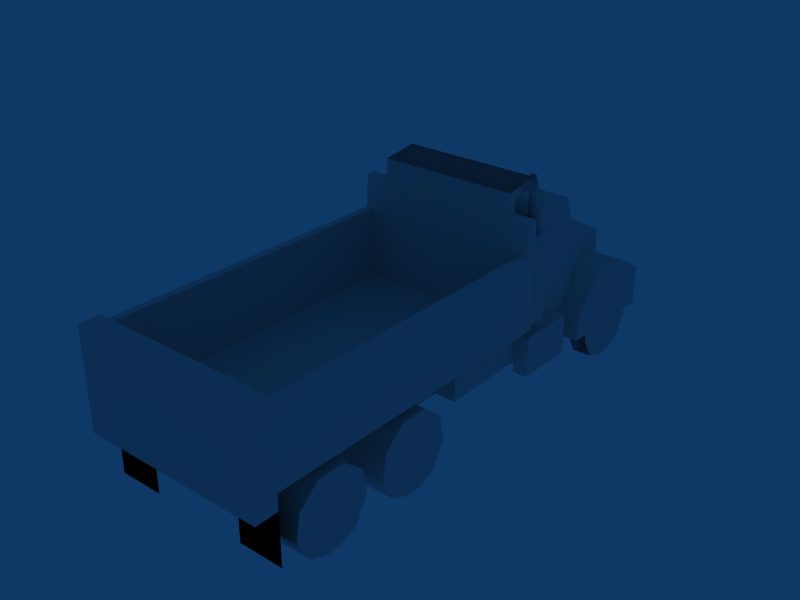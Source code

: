 # Source: object.blend  (saved by Blender 2.49.2; exported with 4.5.12 LTS)
import bpy
from mathutils import Matrix  # noqa: F401  (used for matrix-valued properties, if any)

bpy.ops.wm.read_factory_settings(use_empty=True)
scene = bpy.context.scene
scene.name = 'Scene'

# ---- collections
col_collection_1 = bpy.data.collections.new('Collection 1'); scene.collection.children.link(col_collection_1)

# ---- world
world_world = bpy.data.worlds.new('World'); scene.world = world_world
world_world.color = (0.05656, 0.2208, 0.4)
world_world.use_sun_shadow = False
world_world.sun_shadow_jitter_overblur = 0.0
world_world.cycles.sampling_method = 'MANUAL'
world_world.cycles.sample_map_resolution = 256

# ---- meshes
me_mesh_025 = bpy.data.meshes.new('Mesh.025')
me_mesh_025.from_pydata([(-1.2, -1.039, 0.464), (-1.2, -1.253, 0.4792), (-0.95, -1.039, 0.464), (0.95, -1.016, 0.4624), (-0.9, -1.253, 0.4792), (0.9, -1.253, 0.4792), (1.2, -1.253, 0.4792), (1.2, -1.016, 0.4624), (-1.2, -6.5, 0.9161), (-0.62, -6.5, 0.9161), (-1.2, -6.5, 1.124), (-0.62, -6.5, 1.124), (-1.1, -2.217, 0.3488), (-0.62, -2.217, 0.49), (-1.1, -2.217, 0.8888), (-0.9, -2.217, 0.8888), (-1.2, -4.01, 0.49), (-1.2, -4.329, 0.9786), (-1.2, -4.056, 0.75), (-1.2, -4.684, 0.9786), (-0.62, -5.003, 0.49), (-1.2, -5.003, 0.49), (-1.2, -4.957, 0.75), (-1.2, -5.331, 0.75), (-1.2, -5.285, 0.49), (-1.2, -5.959, 0.9786), (-1.2, -5.603, 0.9786), (-1.2, -6.232, 0.75), (-0.62, -6.232, 0.75), (-1.2, -6.293, 0.3997), (1.2, -6.293, 0.3997), (1.2, -6.232, 0.75), (0.62, -6.277, 0.49), (1.2, -6.277, 0.49), (0.62, -5.959, 0.9786), (1.2, -5.959, 0.9786), (1.2, -5.603, 0.9786), (1.2, -5.331, 0.75), (0.62, -5.285, 0.49), (1.2, -5.285, 0.49), (1.2, -5.003, 0.49), (1.2, -4.957, 0.75), (1.2, -4.684, 0.9786), (1.2, -4.329, 0.9786), (1.2, -4.056, 0.75), (0.62, -4.056, 0.75), (0.62, -4.01, 0.49), (1.2, -4.01, 0.49), (1.2, -2.348, 1.093), (0.9, -2.348, 1.093), (0.62, -6.5, 1.124), (0.9, -3.4, 1.101), (1.2, -6.5, 1.124), (0.62, -6.5, 0.9161), (0.62, -6.232, 0.75), (0.62, -6.293, 0.9161), (0.62, -3.4, 1.101), (0.62, -5.603, 0.9786), (0.62, -4.684, 0.9786), (0.62, -5.331, 0.75), (0.62, -4.957, 0.75), (0.62, -5.003, 0.49), (0.62, -4.329, 0.9786), (0.9, -2.348, 0.9833), (0.9, -2.219, 0.9833), (1.1, -2.51, 2.082), (-1.2, -2.479, 2.5), (-1.1, -2.51, 2.082), (0.9, -2.479, 2.5), (-0.9, -2.479, 2.5), (0.9, -2.459, 2.771), (-0.9, -2.459, 2.771), (1.2, -6.8, 0.9161), (1.2, -6.5, 0.9161), (1.2, -6.53, 2.112), (1.2, -2.51, 2.082), (1.2, -2.348, 2.5), (1.2, -6.53, 2.192), (1.2, -6.8, 2.192), (0.9, -2.348, 2.5), (0.9, -2.348, 2.663), (0.9, -1.986, 2.83), (0.9, -1.986, 2.74), (1.2, -2.479, 2.5), (-1.2, -2.348, 1.093), (-1.2, -6.8, 2.192), (-1.2, -6.8, 0.9161), (-1.2, -6.53, 2.192), (-0.9, -2.348, 2.663), (-0.9, -1.986, 2.83), (-0.9, -1.986, 2.74), (-0.9, -2.348, 2.5), (-1.2, -2.348, 2.5), (-0.62, -5.959, 0.9786), (-0.62, -6.293, 0.3997), (-0.62, -2.348, 1.093), (-0.62, -5.603, 0.9786), (-0.62, -5.331, 0.75), (-0.62, -4.957, 0.75), (-0.62, -5.285, 0.49), (-0.62, -4.684, 0.9786), (-0.62, -4.329, 0.9786), (-0.62, -4.056, 0.75), (-0.62, -4.01, 0.49), (-0.62, -2.348, 0.9833), (-0.62, -2.217, 0.8888), (0.62, -6.293, 0.3997), (-0.62, -6.293, 0.9161), (1.1, -1.939, 1.053), (1.1, -2.219, 1.053), (0.9, -1.939, 1.053), (1.1, -2.219, 2.203), (0.9589, -2.16, 2.203), (1.041, -2.16, 2.203), (1.1, -1.939, 2.203), (0.9334, -2.082, 2.203), (1.067, -2.082, 2.663), (1.067, -2.082, 2.203), (1.0, -2.033, 2.203), (0.9334, -2.082, 2.663), (1.041, -2.16, 2.663), (1.041, -2.16, 2.943), (0.9589, -2.16, 2.663), (0.9589, -2.16, 2.943), (1.0, -2.033, 2.663), (-0.9, -1.917, 2.417), (-0.9, -2.219, 0.9833), (-0.9, -1.939, 0.9833), (0.9, -1.407, 0.8888), (0.9, -2.219, 1.053), (0.9, -2.217, 0.8888), (0.9, -1.939, 2.416), (0.9, -1.709, 2.426), (0.9, -1.225, 0.74), (0.9, -1.206, 2.342), (0.9, -1.085, 0.9823), (0.9, -1.009, 1.776), (0.9, -1.009, 1.066), (0.9, -3.4, 0.49), (0.62, -3.4, 0.49), (-1.1, -1.407, 0.3488), (-0.62, -1.407, 0.3488), (-0.62, -2.217, 0.3488), (0.9, -2.217, 0.4792), (0.9, -2.217, 0.3488), (0.9, -1.407, 0.3488), (-0.62, -2.217, 0.4792), (-0.62, -1.407, 0.4792), (1.1, -1.407, 0.3488), (0.9, -1.407, 0.4792), (1.1, -1.407, 0.8888), (1.1, -2.217, 0.8888), (1.1, -2.217, 0.3488), (0.9, -2.217, 0.49), (-1.2, -6.53, 2.112), (-1.2, -2.51, 2.082), (-1.1, -6.53, 2.112), (-1.1, -6.536, 1.212), (1.1, -6.536, 1.212), (-1.1, -2.517, 1.182), (1.1, -6.53, 2.112), (1.1, -2.517, 1.182), (-0.62, -2.219, 0.9833), (-0.9, -2.219, 2.403), (0.9, -2.219, 2.203), (0.9, -2.219, 2.403), (0.9, -1.939, 2.203)], [], [(0, 1, 2), (4, 2, 1), (3, 2, 4), (5, 3, 4), (6, 3, 5), (7, 3, 6), (10, 9, 8), (9, 10, 11), (84, 11, 10), (11, 84, 95), (146, 12, 142), (12, 146, 14), (14, 146, 13), (14, 13, 105), (14, 105, 15), (18, 103, 16), (103, 18, 102), (101, 18, 17), (18, 101, 102), (100, 17, 19), (17, 100, 101), (98, 19, 22), (19, 98, 100), (20, 22, 21), (22, 20, 98), (23, 99, 24), (99, 23, 97), (96, 23, 26), (23, 96, 97), (93, 26, 25), (26, 93, 96), (28, 25, 27), (25, 28, 93), (94, 27, 29), (27, 94, 28), (33, 106, 30), (106, 33, 32), (31, 32, 33), (32, 31, 54), (31, 34, 54), (34, 31, 35), (35, 57, 34), (57, 35, 36), (36, 59, 57), (59, 36, 37), (59, 39, 38), (39, 59, 37), (41, 61, 40), (61, 41, 60), (41, 58, 60), (58, 41, 42), (42, 62, 58), (62, 42, 43), (43, 45, 62), (45, 43, 44), (45, 47, 46), (47, 45, 44), (48, 51, 49), (51, 50, 56), (50, 51, 52), (52, 51, 48), (50, 73, 53), (73, 50, 52), (55, 50, 53), (50, 55, 34), (50, 34, 56), (34, 55, 54), (54, 55, 32), (32, 55, 106), (56, 34, 57), (56, 57, 58), (58, 57, 59), (58, 59, 38), (58, 38, 60), (60, 38, 61), (56, 58, 62), (56, 62, 45), (56, 45, 46), (56, 46, 139), (153, 51, 138), (51, 153, 63), (63, 153, 64), (64, 153, 130), (49, 51, 63), (83, 65, 75), (65, 83, 67), (67, 66, 155), (66, 67, 83), (66, 83, 68), (66, 68, 69), (69, 68, 70), (69, 70, 71), (73, 78, 72), (78, 73, 74), (74, 73, 52), (74, 52, 75), (75, 52, 48), (75, 48, 83), (83, 48, 76), (77, 78, 74), (79, 70, 68), (70, 79, 80), (70, 80, 81), (81, 80, 82), (83, 79, 68), (79, 83, 76), (155, 10, 154), (10, 155, 84), (84, 155, 66), (84, 66, 92), (87, 86, 85), (86, 87, 154), (86, 154, 8), (8, 154, 10), (89, 88, 71), (88, 89, 90), (71, 91, 69), (91, 71, 88), (69, 92, 66), (92, 69, 91), (11, 93, 9), (93, 11, 95), (9, 93, 107), (107, 93, 28), (107, 28, 94), (93, 95, 96), (96, 95, 100), (96, 100, 97), (97, 100, 99), (99, 100, 98), (99, 98, 20), (100, 95, 101), (101, 95, 102), (102, 95, 103), (103, 95, 104), (103, 104, 13), (13, 104, 162), (13, 162, 105), (162, 15, 105), (15, 162, 126), (55, 94, 106), (94, 55, 107), (108, 111, 109), (111, 108, 114), (108, 129, 110), (129, 108, 109), (164, 115, 166), (115, 164, 112), (112, 164, 111), (112, 111, 113), (113, 111, 117), (115, 114, 166), (114, 115, 118), (114, 118, 117), (114, 117, 111), (122, 124, 119), (124, 122, 120), (124, 120, 116), (124, 117, 118), (117, 124, 116), (119, 118, 115), (118, 119, 124), (119, 112, 122), (112, 119, 115), (120, 112, 113), (112, 120, 122), (117, 120, 113), (120, 117, 116), (121, 122, 120), (122, 121, 123), (116, 121, 120), (121, 116, 124), (119, 122, 123), (123, 124, 119), (121, 124, 123), (125, 126, 163), (126, 125, 127), (5, 128, 149), (130, 129, 64), (129, 130, 110), (110, 130, 128), (110, 128, 166), (166, 128, 131), (131, 128, 132), (132, 128, 134), (134, 128, 5), (134, 5, 133), (134, 133, 135), (134, 135, 136), (136, 135, 137), (51, 139, 138), (139, 51, 56), (141, 12, 140), (12, 141, 142), (153, 146, 143), (146, 153, 13), (149, 146, 147), (146, 149, 143), (149, 144, 143), (144, 149, 145), (141, 146, 142), (146, 141, 147), (149, 148, 145), (148, 149, 150), (150, 149, 128), (151, 144, 152), (144, 151, 143), (143, 151, 153), (153, 151, 130), (156, 155, 154), (155, 156, 67), (157, 161, 159), (161, 157, 158), (65, 159, 161), (159, 65, 67), (159, 156, 157), (156, 159, 67), (160, 161, 158), (161, 160, 65), (157, 160, 158), (160, 157, 156), (166, 108, 110), (108, 166, 114), (129, 162, 64), (162, 129, 126), (126, 129, 163), (163, 129, 164), (163, 164, 165), (110, 164, 129), (164, 110, 166)])
me_mesh_025.polygons.foreach_set('use_smooth', [0, 0, 0, 0, 0, 0, 0, 0, 0, 0, 0, 0, 0, 0, 0, 1, 1, 1, 1, 1, 1, 1, 1, 1, 1, 1, 1, 1, 1, 1, 1, 1, 1, 1, 1, 0, 0, 1, 1, 1, 1, 1, 1, 1, 1, 1, 1, 1, 1, 1, 1, 1, 1, 1, 1, 1, 1, 0, 0, 0, 0, 0, 0, 0, 0, 0, 0, 0, 0, 0, 0, 0, 0, 0, 0, 0, 0, 0, 0, 0, 0, 0, 0, 0, 0, 0, 0, 0, 0, 0, 0, 0, 0, 0, 0, 0, 0, 0, 0, 0, 0, 0, 0, 0, 0, 0, 0, 0, 0, 0, 0, 0, 0, 0, 0, 0, 0, 0, 0, 0, 0, 0, 0, 0, 0, 0, 0, 0, 0, 0, 0, 0, 0, 0, 0, 0, 0, 0, 0, 0, 0, 0, 0, 0, 0, 0, 0, 0, 0, 0, 0, 0, 0, 0, 0, 0, 0, 0, 1, 1, 1, 1, 1, 1, 1, 1, 1, 1, 1, 1, 1, 0, 1, 0, 0, 0, 0, 0, 0, 0, 0, 0, 0, 0, 0, 0, 0, 0, 0, 0, 0, 0, 0, 0, 0, 0, 0, 0, 0, 0, 0, 0, 0, 0, 0, 0, 0, 0, 0, 0, 0, 0, 0, 0, 0, 0, 0, 0, 0, 0, 0, 0, 0, 0, 0, 0, 0, 0, 0, 0])
_uv = me_mesh_025.uv_layers.new(name='UVTex')
_uv.uv.foreach_set('vector', [0.1568, 0.3502, 0.1568, 0.3512, 0.1731, 0.3502, 0.1764, 0.3512, 0.1731, 0.3502, 0.1568, 0.3512, 0.2972, 0.3501, 0.1731, 0.3502, 0.1764, 0.3512, 0.2939, 0.3512, 0.2972, 0.3501, 0.1764, 0.3512, 0.3135, 0.3512, 0.2972, 0.3501, 0.2939, 0.3512, 0.3135, 0.3501, 0.2972, 0.3501, 0.3135, 0.3512, 0.4266, 0.6436, 0.5651, 0.5938, 0.4266, 0.5938, 0.5651, 0.5938, 0.4266, 0.6436, 0.5651, 0.6436, 0.1568, 0.3913, 0.1947, 0.3934, 0.1568, 0.3934, 0.1947, 0.3934, 0.1568, 0.3913, 0.1947, 0.3913, 0.6759, 0.0858, 0.6535, 0.0797, 0.6759, 0.0797, 0.6535, 0.0797, 0.6759, 0.0858, 0.6535, 0.1049, 0.6535, 0.1049, 0.6759, 0.0858, 0.6759, 0.0863, 0.6535, 0.1049, 0.6759, 0.0863, 0.6759, 0.1049, 0.6535, 0.1049, 0.6759, 0.1049, 0.6628, 0.1049, 0.6518, 0.4664, 0.6729, 0.457, 0.6518, 0.457, 0.6729, 0.457, 0.6518, 0.4664, 0.6729, 0.4664, 0.6729, 0.4747, 0.6518, 0.4664, 0.6518, 0.4747, 0.6518, 0.4664, 0.6729, 0.4747, 0.6729, 0.4664, 0.6729, 0.4747, 0.6518, 0.4747, 0.6518, 0.4747, 0.6518, 0.4747, 0.6729, 0.4747, 0.6729, 0.4747, 0.6729, 0.4664, 0.6518, 0.4747, 0.6518, 0.4664, 0.6518, 0.4747, 0.6729, 0.4664, 0.6729, 0.4747, 0.6729, 0.457, 0.6518, 0.4664, 0.6518, 0.457, 0.6518, 0.4664, 0.6729, 0.457, 0.6729, 0.4664, 0.6518, 0.4664, 0.6729, 0.457, 0.6518, 0.457, 0.6729, 0.457, 0.6518, 0.4664, 0.6729, 0.4664, 0.6729, 0.4747, 0.6518, 0.4664, 0.6518, 0.4747, 0.6518, 0.4664, 0.6729, 0.4747, 0.6729, 0.4664, 0.6729, 0.4747, 0.6518, 0.4747, 0.6518, 0.4747, 0.6518, 0.4747, 0.6729, 0.4747, 0.6729, 0.4747, 0.6729, 0.4664, 0.6518, 0.4747, 0.6518, 0.4664, 0.6518, 0.4747, 0.6729, 0.4664, 0.6729, 0.4747, 0.6729, 0.4537, 0.6518, 0.4664, 0.6518, 0.4537, 0.6518, 0.4664, 0.6729, 0.4537, 0.6729, 0.4664, 0.7054, 0.4514, 0.6843, 0.4481, 0.7054, 0.4481, 0.6843, 0.4481, 0.7054, 0.4514, 0.6843, 0.4514, 0.7054, 0.4609, 0.6843, 0.4514, 0.7054, 0.4514, 0.6843, 0.4514, 0.7054, 0.4609, 0.6843, 0.4609, 0.7054, 0.4609, 0.6843, 0.4692, 0.6843, 0.4609, 0.6843, 0.4692, 0.7054, 0.4609, 0.7054, 0.4692, 0.7054, 0.4692, 0.6843, 0.4692, 0.6843, 0.4692, 0.6843, 0.4692, 0.7054, 0.4692, 0.7054, 0.4692, 0.7054, 0.4692, 0.6843, 0.4609, 0.6843, 0.4692, 0.6843, 0.4609, 0.7054, 0.4692, 0.7054, 0.4609, 0.6843, 0.4609, 0.7054, 0.4514, 0.6843, 0.4514, 0.7054, 0.4514, 0.6843, 0.4609, 0.7054, 0.4609, 0.7054, 0.4609, 0.6843, 0.4514, 0.7054, 0.4514, 0.6843, 0.4514, 0.7054, 0.4609, 0.6843, 0.4609, 0.7054, 0.4609, 0.6843, 0.4692, 0.6843, 0.4609, 0.6843, 0.4692, 0.7054, 0.4609, 0.7054, 0.4692, 0.7054, 0.4692, 0.6843, 0.4692, 0.6843, 0.4692, 0.6843, 0.4692, 0.7054, 0.4692, 0.7054, 0.4692, 0.7054, 0.4692, 0.6843, 0.4609, 0.6843, 0.4692, 0.6843, 0.4609, 0.7054, 0.4692, 0.7054, 0.4609, 0.6843, 0.4609, 0.7054, 0.4514, 0.6843, 0.4514, 0.7054, 0.4514, 0.6843, 0.4609, 0.7054, 0.4609, 0.3135, 0.3913, 0.2939, 0.3919, 0.2939, 0.3913, 0.2939, 0.3919, 0.2757, 0.3934, 0.2757, 0.3919, 0.2757, 0.3934, 0.2939, 0.3919, 0.3135, 0.3934, 0.3135, 0.3934, 0.2939, 0.3919, 0.3135, 0.3913, 0.8614, 0.6436, 1.0, 0.5938, 0.8614, 0.5938, 1.0, 0.5938, 0.8614, 0.6436, 1.0, 0.6436, 0.0184, 0.3508, 0.0142, 0.355, 0.0142, 0.3508, 0.0142, 0.355, 0.0184, 0.3508, 0.0251, 0.3521, 0.0142, 0.355, 0.0251, 0.3521, 0.0764, 0.3549, 0.0251, 0.3521, 0.0184, 0.3508, 0.0196, 0.3475, 0.0196, 0.3475, 0.0184, 0.3508, 0.0187, 0.3423, 0.0187, 0.3423, 0.0184, 0.3508, 0.0184, 0.3405, 0.0764, 0.3549, 0.0251, 0.3521, 0.0322, 0.3522, 0.0764, 0.3549, 0.0322, 0.3522, 0.0506, 0.3523, 0.0506, 0.3523, 0.0322, 0.3522, 0.0377, 0.3476, 0.0506, 0.3523, 0.0377, 0.3476, 0.0386, 0.3424, 0.0506, 0.3523, 0.0386, 0.3424, 0.0452, 0.3476, 0.0452, 0.3476, 0.0386, 0.3424, 0.0443, 0.3424, 0.0764, 0.3549, 0.0506, 0.3523, 0.0578, 0.3523, 0.0764, 0.3549, 0.0578, 0.3523, 0.0632, 0.3477, 0.0764, 0.3549, 0.0632, 0.3477, 0.0641, 0.3425, 0.0764, 0.3549, 0.0641, 0.3425, 0.0764, 0.3426, 0.6541, 0.0755, 0.4853, 0.1618, 0.4853, 0.0745, 0.4853, 0.1618, 0.6541, 0.0755, 0.6353, 0.1458, 0.6353, 0.1458, 0.6541, 0.0755, 0.6538, 0.146, 0.6538, 0.146, 0.6541, 0.0755, 0.6541, 0.1325, 0.6353, 0.1615, 0.4853, 0.1618, 0.6353, 0.1458, 0.2461, 0.2397, 0.242, 0.2226, 0.2461, 0.2226, 0.242, 0.2226, 0.2461, 0.2397, 0.1522, 0.2226, 0.1522, 0.2226, 0.1482, 0.2397, 0.1482, 0.2226, 0.1482, 0.2397, 0.1522, 0.2226, 0.2461, 0.2397, 0.1482, 0.2397, 0.2461, 0.2397, 0.2339, 0.2397, 0.1482, 0.2397, 0.2339, 0.2397, 0.1604, 0.2397, 0.1604, 0.2397, 0.2339, 0.2397, 0.2339, 0.2508, 0.1604, 0.2397, 0.2339, 0.2508, 0.1604, 0.2508, 1.043, 0.1328, 1.0, 0.3148, 1.0, 0.1326, 1.0, 0.3148, 1.043, 0.1328, 1.039, 0.3036, 1.039, 0.3036, 1.043, 0.1328, 1.043, 0.1625, 1.039, 0.3036, 1.043, 0.1625, 1.612, 0.3027, 1.612, 0.3027, 1.043, 0.1625, 1.635, 0.1615, 1.612, 0.3027, 1.635, 0.1615, 1.617, 0.3624, 1.617, 0.3624, 1.635, 0.1615, 1.635, 0.3625, 1.039, 0.3151, 1.0, 0.3148, 1.039, 0.3036, 0.2339, 0.2401, 0.2339, 0.2508, 0.2339, 0.2397, 0.2339, 0.2508, 0.2339, 0.2401, 0.2339, 0.2467, 0.2339, 0.2508, 0.2339, 0.2467, 0.2339, 0.2546, 0.2339, 0.2546, 0.2339, 0.2467, 0.2339, 0.2509, 0.2461, 0.2397, 0.2339, 0.2401, 0.2339, 0.2397, 0.2339, 0.2401, 0.2461, 0.2397, 0.2461, 0.2401, 1.612, 0.3027, 1.043, 0.1625, 1.039, 0.3036, 1.043, 0.1625, 1.612, 0.3027, 1.635, 0.1615, 1.635, 0.1615, 1.612, 0.3027, 1.617, 0.3624, 1.635, 0.1615, 1.617, 0.3624, 1.635, 0.3625, 1.039, 0.3151, 1.0, 0.1326, 1.0, 0.3148, 1.0, 0.1326, 1.039, 0.3151, 1.039, 0.3036, 1.0, 0.1326, 1.039, 0.3036, 1.043, 0.1328, 1.043, 0.1328, 1.039, 0.3036, 1.043, 0.1625, 0.1604, 0.2546, 0.1604, 0.2467, 0.1604, 0.2508, 0.1604, 0.2467, 0.1604, 0.2546, 0.1604, 0.2509, 0.1604, 0.2508, 0.1604, 0.2401, 0.1604, 0.2397, 0.1604, 0.2401, 0.1604, 0.2508, 0.1604, 0.2467, 0.1604, 0.2397, 0.1482, 0.2401, 0.1482, 0.2397, 0.1482, 0.2401, 0.1604, 0.2397, 0.1604, 0.2401, 0.0142, 0.355, 0.0251, 0.3521, 0.0142, 0.3508, 0.0251, 0.3521, 0.0142, 0.355, 0.0975, 0.3548, 0.0142, 0.3508, 0.0251, 0.3521, 0.0184, 0.3508, 0.0184, 0.3508, 0.0251, 0.3521, 0.0196, 0.3475, 0.0184, 0.3508, 0.0196, 0.3475, 0.0184, 0.3405, 0.0251, 0.3521, 0.0975, 0.3548, 0.0322, 0.3522, 0.0322, 0.3522, 0.0975, 0.3548, 0.0506, 0.3523, 0.0322, 0.3522, 0.0506, 0.3523, 0.0377, 0.3476, 0.0377, 0.3476, 0.0506, 0.3523, 0.0386, 0.3424, 0.0386, 0.3424, 0.0506, 0.3523, 0.0452, 0.3476, 0.0386, 0.3424, 0.0452, 0.3476, 0.0443, 0.3424, 0.0506, 0.3523, 0.0975, 0.3548, 0.0578, 0.3523, 0.0578, 0.3523, 0.0975, 0.3548, 0.0632, 0.3477, 0.0632, 0.3477, 0.0975, 0.3548, 0.0641, 0.3425, 0.0641, 0.3425, 0.0975, 0.3548, 0.0975, 0.3526, 0.0641, 0.3425, 0.0975, 0.3526, 0.1001, 0.3427, 0.1001, 0.3427, 0.0975, 0.3526, 0.1001, 0.3526, 0.1001, 0.3427, 0.1001, 0.3526, 0.1001, 0.3507, 0.6538, 0.146, 0.6541, 0.1325, 0.6541, 0.1325, 0.6541, 0.1325, 0.6538, 0.146, 0.6538, 0.146, 0.8614, 0.5938, 0.5651, 0.4701, 0.8614, 0.4701, 0.5651, 0.4701, 0.8614, 0.5938, 0.5651, 0.5938, 0.6849, 0.1646, 0.6571, 0.3083, 0.6571, 0.1644, 0.6571, 0.3083, 0.6849, 0.1646, 0.6849, 0.3084, 0.307, 0.3887, 0.2939, 0.3887, 0.2939, 0.3887, 0.2939, 0.3887, 0.307, 0.3887, 0.307, 0.3887, 0.7249, 0.208, 0.729, 0.208, 0.7332, 0.208, 0.729, 0.208, 0.7249, 0.208, 0.7267, 0.208, 0.7267, 0.208, 0.7249, 0.208, 0.7249, 0.208, 0.7267, 0.208, 0.7249, 0.208, 0.7267, 0.208, 0.7267, 0.208, 0.7249, 0.208, 0.729, 0.208, 0.729, 0.208, 0.7332, 0.208, 0.7332, 0.208, 0.7332, 0.208, 0.729, 0.208, 0.7304, 0.208, 0.7332, 0.208, 0.7304, 0.208, 0.729, 0.208, 0.7332, 0.208, 0.729, 0.208, 0.7249, 0.208, 0.6622, 0.3203, 0.6803, 0.3204, 0.6734, 0.3203, 0.6803, 0.3204, 0.6622, 0.3203, 0.6622, 0.3203, 0.6803, 0.3204, 0.6622, 0.3203, 0.6734, 0.3203, 0.6722, 0.3597, 0.6673, 0.3256, 0.6722, 0.3256, 0.6673, 0.3256, 0.6722, 0.3597, 0.6673, 0.3597, 0.6771, 0.3597, 0.6722, 0.3256, 0.6771, 0.3256, 0.6722, 0.3256, 0.6771, 0.3597, 0.6722, 0.3597, 0.6771, 0.3597, 0.6752, 0.3256, 0.6752, 0.3597, 0.6752, 0.3256, 0.6771, 0.3597, 0.6771, 0.3256, 0.6691, 0.3597, 0.6752, 0.3256, 0.6691, 0.3256, 0.6752, 0.3256, 0.6691, 0.3597, 0.6752, 0.3597, 0.6673, 0.3256, 0.6691, 0.3597, 0.6691, 0.3256, 0.6691, 0.3597, 0.6673, 0.3256, 0.6673, 0.3597, 0.6691, 0.3804, 0.6752, 0.3597, 0.6691, 0.3597, 0.6752, 0.3597, 0.6691, 0.3804, 0.6752, 0.3804, 0.6673, 0.3597, 0.6691, 0.3804, 0.6691, 0.3597, 0.6691, 0.3804, 0.6673, 0.3597, 0.6722, 0.3597, 0.6771, 0.3597, 0.6752, 0.3597, 0.6752, 0.3804, 0.6752, 0.3804, 0.6722, 0.3597, 0.6771, 0.3597, 0.6691, 0.3804, 0.6722, 0.3597, 0.6752, 0.3804, 0.7338, 0.2143, 0.7249, 0.1721, 0.7249, 0.2139, 0.7249, 0.1721, 0.7338, 0.2143, 0.7332, 0.1722, 0.7916, 0.0747, 0.7696, 0.1331, 0.7696, 0.0746, 0.6541, 0.1325, 0.6538, 0.1559, 0.6538, 0.146, 0.6538, 0.1559, 0.6541, 0.1325, 0.6937, 0.1562, 0.6937, 0.1562, 0.6541, 0.1325, 0.7696, 0.1331, 0.6937, 0.1562, 0.7696, 0.1331, 0.6937, 0.3205, 0.6937, 0.3205, 0.7696, 0.1331, 0.6937, 0.3508, 0.6937, 0.3508, 0.7696, 0.1331, 0.7265, 0.3525, 0.7265, 0.3525, 0.7696, 0.1331, 0.7983, 0.3409, 0.7983, 0.3409, 0.7696, 0.1331, 0.7916, 0.0747, 0.7983, 0.3409, 0.7916, 0.0747, 0.7955, 0.112, 0.7983, 0.3409, 0.7955, 0.112, 0.8156, 0.1467, 0.7983, 0.3409, 0.8156, 0.1467, 0.8265, 0.2602, 0.8265, 0.2602, 0.8156, 0.1467, 0.8265, 0.1588, 0.7282, 0.4792, 0.718, 0.457, 0.7282, 0.457, 0.718, 0.457, 0.7282, 0.4792, 0.718, 0.4792, 0.6759, 0.0797, 0.6535, 0.0797, 0.6535, 0.0797, 0.6535, 0.0797, 0.6759, 0.0797, 0.6759, 0.0797, 0.2939, 0.3519, 0.1947, 0.3512, 0.2939, 0.3512, 0.1947, 0.3512, 0.2939, 0.3519, 0.1947, 0.3519, 0.2939, 0.3512, 0.1947, 0.3512, 0.1947, 0.3512, 0.1947, 0.3512, 0.2939, 0.3512, 0.2939, 0.3512, 0.7468, 0.0858, 0.7468, 0.0797, 0.7468, 0.0858, 0.7468, 0.0797, 0.7468, 0.0858, 0.7468, 0.0797, 0.6759, 0.0797, 0.6759, 0.0858, 0.6759, 0.0797, 0.6759, 0.0858, 0.6759, 0.0797, 0.6759, 0.0858, 0.7468, 0.0858, 0.7562, 0.0797, 0.7468, 0.0797, 0.7562, 0.0797, 0.7468, 0.0858, 0.7562, 0.1049, 0.7562, 0.1049, 0.7468, 0.0858, 0.7468, 0.1049, 0.7562, 0.1049, 0.7468, 0.0797, 0.7562, 0.0797, 0.7468, 0.0797, 0.7562, 0.1049, 0.7468, 0.0858, 0.7468, 0.0858, 0.7562, 0.1049, 0.7468, 0.0863, 0.7468, 0.0863, 0.7562, 0.1049, 0.7468, 0.1049, 0.4505, 0.9042, 0.4266, 0.897, 0.4266, 0.9042, 0.4266, 0.897, 0.4505, 0.9042, 0.4505, 0.897, 0.1633, 0.3991, 0.307, 0.3972, 0.1633, 0.3972, 0.307, 0.3972, 0.1633, 0.3991, 0.307, 0.3991, 0.7355, 0.5149, 0.6555, 0.4822, 0.7355, 0.4822, 0.6555, 0.4822, 0.7355, 0.5149, 0.6555, 0.5149, 0.7736, 0.6493, 0.9565, 0.608, 0.9568, 0.649, 0.9565, 0.608, 0.7736, 0.6493, 0.7733, 0.6083, 0.9565, 0.608, 0.7736, 0.6493, 0.9568, 0.649, 0.7736, 0.6493, 0.9565, 0.608, 0.7733, 0.6083, 0.6555, 0.4832, 0.7355, 0.516, 0.7355, 0.4832, 0.7355, 0.516, 0.6555, 0.4832, 0.6555, 0.516, 0.6833, 0.3041, 0.6631, 0.1878, 0.6833, 0.1878, 0.6631, 0.1878, 0.6833, 0.3041, 0.6631, 0.3041, 0.7249, 0.1742, 0.7249, 0.1721, 0.7249, 0.1721, 0.7249, 0.1721, 0.7249, 0.1742, 0.7249, 0.1721, 0.7249, 0.1721, 0.7249, 0.1742, 0.7249, 0.2139, 0.7249, 0.2139, 0.7249, 0.1742, 0.7249, 0.208, 0.7249, 0.2139, 0.7249, 0.208, 0.7249, 0.2139, 0.0, 0.0, 0.0, 0.0, 0.0, 0.0, 0.0, 0.0, 0.0, 0.0, 0.0, 0.0])
me_mesh_025.use_remesh_preserve_volume = False
me_mesh_025.use_remesh_preserve_attributes = False
me_mesh_025.use_mirror_vertex_groups = False
me_mesh_025.update()
me_mesh_024 = bpy.data.meshes.new('Mesh.024')
me_mesh_024.from_pydata([(-0.62, -6.5, 0.2449), (-1.2, -6.5, 0.9161), (-0.62, -6.5, 0.9161), (-1.2, -6.5, 0.2449), (1.2, -5.003, 0.49), (-1.2, -5.003, 0.49), (0.62, -5.003, 0.49), (-0.62, -5.003, 0.49), (-0.62, -5.285, 0.49), (0.62, -5.285, 0.49), (-1.2, -5.285, 0.49), (1.2, -5.269, 0.3997), (1.2, -5.285, 0.49), (1.2, -5.447, 0.0917), (-1.2, -5.447, 0.0917), (-1.2, -5.269, 0.3997), (-1.2, -5.699, 0.0), (1.2, -5.699, 0.0), (1.2, -4.589, 0.0), (-1.2, -4.841, 0.0917), (-1.2, -4.589, 0.0), (1.2, -4.841, 0.0917), (1.2, -5.018, 0.3997), (-1.2, -5.018, 0.3997), (0.9, -2.217, 0.3488), (0.9, -1.407, 0.3488), (1.1, -1.407, 0.3488), (1.1, -2.217, 0.3488), (-0.62, -2.217, 0.49), (-0.62, -4.01, 0.49), (0.62, -3.4, 0.49), (0.9, -2.217, 0.49), (0.9, -3.4, 0.49), (0.62, -4.01, 0.49), (-1.2, -4.01, 0.49), (1.2, -3.994, 0.3997), (1.2, -4.01, 0.49), (-1.2, -3.994, 0.3997), (1.2, -4.172, 0.0917), (-1.2, -4.172, 0.0917), (-1.2, -4.424, 0.0), (1.2, -4.424, 0.0), (0.9, -1.407, 0.4792), (-1.1, -2.217, 0.3488), (-1.1, -2.217, 0.8888), (-1.1, -1.407, 0.3488), (-0.9, -2.219, 0.9833), (-0.9, -1.407, 0.8888), (-0.9, -1.939, 0.9833), (-0.9, -1.917, 2.417), (-0.9, -1.709, 2.426), (-0.9, -1.407, 0.4792), (-0.9, -1.225, 0.74), (-0.9, -1.085, 0.9823), (-0.9, -1.206, 2.342), (-0.9, -1.009, 1.776), (-0.9, -2.217, 0.8888), (-0.62, -1.407, 0.4792), (-0.62, -1.407, 0.3488), (-1.1, -1.407, 0.8888), (-1.2, -1.039, 0.464), (-1.2, -1.253, 0.4792), (-0.95, -1.039, 0.464), (-0.9, -1.253, 0.4792), (0.9, -1.253, 0.4792), (1.2, -1.253, 0.4792), (0.95, -1.016, 0.4624), (1.2, -1.016, 0.4624)], [], [(0, 3, 2), (1, 2, 3), (4, 23, 22), (23, 4, 5), (5, 4, 6), (5, 6, 7), (6, 8, 7), (8, 6, 9), (8, 9, 10), (10, 11, 15), (11, 10, 12), (12, 10, 9), (15, 13, 14), (13, 15, 11), (13, 16, 14), (16, 13, 17), (18, 19, 20), (19, 18, 21), (22, 19, 21), (19, 22, 23), (26, 24, 25), (24, 26, 27), (31, 29, 28), (29, 31, 30), (30, 31, 32), (33, 29, 30), (29, 33, 34), (34, 35, 37), (35, 34, 36), (36, 34, 33), (37, 38, 39), (38, 37, 35), (38, 40, 39), (40, 38, 41), (64, 51, 63), (51, 64, 57), (57, 64, 42), (59, 43, 44), (43, 59, 45), (48, 56, 46), (56, 48, 47), (47, 48, 49), (47, 49, 50), (47, 50, 54), (47, 54, 51), (51, 54, 63), (63, 54, 52), (52, 54, 53), (53, 54, 55), (56, 59, 44), (59, 56, 47), (57, 58, 51), (45, 51, 58), (51, 45, 59), (51, 59, 47), (62, 61, 60), (61, 62, 63), (63, 62, 66), (63, 66, 64), (64, 66, 65), (65, 66, 67)])
me_mesh_024.polygons.foreach_set('use_smooth', [0, 0, 1, 1, 0, 0, 0, 0, 0, 1, 1, 0, 1, 1, 1, 1, 1, 1, 1, 1, 0, 0, 0, 0, 0, 0, 0, 1, 1, 0, 1, 1, 1, 1, 0, 0, 0, 0, 0, 0, 0, 0, 0, 0, 0, 0, 0, 0, 0, 0, 0, 0, 0, 0, 0, 0, 0, 0, 0, 0, 0])
_uv = me_mesh_024.uv_layers.new(name='UVTex')
_uv.uv.foreach_set('vector', [0.5651, 0.4331, 0.4266, 0.4331, 0.5651, 0.5938, 0.4266, 0.5938, 0.5651, 0.5938, 0.4266, 0.4331, 0.7054, 0.4514, 0.6181, 0.4481, 0.7054, 0.4481, 0.6181, 0.4481, 0.7054, 0.4514, 0.6181, 0.4514, 0.6181, 0.4514, 0.7054, 0.4514, 0.6843, 0.4514, 0.6181, 0.4514, 0.6843, 0.4514, 0.6392, 0.4514, 0.2565, 0.0732, 0.2162, 0.0729, 0.2565, 0.0732, 0.2162, 0.0729, 0.2565, 0.0732, 0.2162, 0.0729, 0.6392, 0.4514, 0.6843, 0.4514, 0.6181, 0.4514, 0.6181, 0.4514, 0.7054, 0.4481, 0.6181, 0.4481, 0.7054, 0.4481, 0.6181, 0.4514, 0.7054, 0.4514, 0.7054, 0.4514, 0.6181, 0.4514, 0.6843, 0.4514, 0.6181, 0.4481, 0.7054, 0.4369, 0.6181, 0.4369, 0.7054, 0.4369, 0.6181, 0.4481, 0.7054, 0.4481, 0.7054, 0.4369, 0.6181, 0.4336, 0.6181, 0.4369, 0.6181, 0.4336, 0.7054, 0.4369, 0.7054, 0.4336, 0.7054, 0.4336, 0.6181, 0.4369, 0.6181, 0.4336, 0.6181, 0.4369, 0.7054, 0.4336, 0.7054, 0.4369, 0.7054, 0.4481, 0.6181, 0.4369, 0.7054, 0.4369, 0.6181, 0.4369, 0.7054, 0.4481, 0.6181, 0.4481, 0.7562, 0.0797, 0.7468, 0.0797, 0.7468, 0.0797, 0.7468, 0.0797, 0.7562, 0.0797, 0.7562, 0.0797, 0.2939, 0.3519, 0.1947, 0.3519, 0.1947, 0.3519, 0.1947, 0.3519, 0.2939, 0.3519, 0.2757, 0.3519, 0.2757, 0.3519, 0.2939, 0.3519, 0.2939, 0.3519, 0.2757, 0.3519, 0.1947, 0.3519, 0.2757, 0.3519, 0.6392, 0.4514, 0.6843, 0.4514, 0.6181, 0.4514, 0.6181, 0.4514, 0.7054, 0.4481, 0.6181, 0.4481, 0.7054, 0.4481, 0.6181, 0.4514, 0.7054, 0.4514, 0.7054, 0.4514, 0.6181, 0.4514, 0.6843, 0.4514, 0.6181, 0.4481, 0.7054, 0.4369, 0.6181, 0.4369, 0.7054, 0.4369, 0.6181, 0.4481, 0.7054, 0.4481, 0.7054, 0.4369, 0.6181, 0.4336, 0.6181, 0.4369, 0.6181, 0.4336, 0.7054, 0.4369, 0.7054, 0.4336, 0.2939, 0.3512, 0.1764, 0.3512, 0.1764, 0.3512, 0.1764, 0.3512, 0.2939, 0.3512, 0.1947, 0.3512, 0.1947, 0.3512, 0.2939, 0.3512, 0.2939, 0.3512, 0.7696, 0.1331, 0.6541, 0.0553, 0.6541, 0.1325, 0.6541, 0.0553, 0.7696, 0.1331, 0.7696, 0.056, 0.6937, 0.1462, 0.6541, 0.1325, 0.6538, 0.146, 0.6541, 0.1325, 0.6937, 0.1462, 0.7696, 0.1331, 0.7696, 0.1331, 0.6937, 0.1462, 0.6968, 0.351, 0.7696, 0.1331, 0.6968, 0.351, 0.7265, 0.3525, 0.7696, 0.1331, 0.7265, 0.3525, 0.7983, 0.3409, 0.7696, 0.1331, 0.7983, 0.3409, 0.7696, 0.0746, 0.7696, 0.0746, 0.7983, 0.3409, 0.7916, 0.0747, 0.7916, 0.0747, 0.7983, 0.3409, 0.7955, 0.112, 0.7955, 0.112, 0.7983, 0.3409, 0.8156, 0.1467, 0.8156, 0.1467, 0.7983, 0.3409, 0.8265, 0.2602, 0.6628, 0.1049, 0.6535, 0.1049, 0.6535, 0.1049, 0.6535, 0.1049, 0.6628, 0.1049, 0.6628, 0.1049, 0.6759, 0.0858, 0.6759, 0.0797, 0.6628, 0.0858, 0.6535, 0.0797, 0.6628, 0.0858, 0.6759, 0.0797, 0.6628, 0.0858, 0.6535, 0.0797, 0.6535, 0.1049, 0.6628, 0.0858, 0.6535, 0.1049, 0.6628, 0.1049, 0.1731, 0.3502, 0.1568, 0.3512, 0.1568, 0.3502, 0.1568, 0.3512, 0.1731, 0.3502, 0.1764, 0.3512, 0.1764, 0.3512, 0.1731, 0.3502, 0.2972, 0.3501, 0.1764, 0.3512, 0.2972, 0.3501, 0.2939, 0.3512, 0.2939, 0.3512, 0.2972, 0.3501, 0.3135, 0.3512, 0.3135, 0.3512, 0.2972, 0.3501, 0.3135, 0.3501])
me_mesh_024.use_remesh_preserve_volume = False
me_mesh_024.use_remesh_preserve_attributes = False
me_mesh_024.use_mirror_vertex_groups = False
me_mesh_024.update()
me_mesh_023 = bpy.data.meshes.new('Mesh.023')
me_mesh_023.from_pydata([(0.62, -6.5, 0.2449), (0.62, -6.5, 0.9161), (1.2, -6.5, 0.9161), (1.2, -6.5, 0.2449), (-0.62, -6.5, 0.9161), (-1.2, -6.5, 0.2449), (-0.62, -6.5, 0.2449), (-1.2, -6.5, 0.9161)], [], [(0, 1, 3), (2, 3, 1), (4, 5, 6), (5, 4, 7)])
_uv = me_mesh_023.uv_layers.new(name='UVTex')
_uv.uv.foreach_set('vector', [0.8614, 0.4331, 0.8614, 0.5938, 1.0, 0.4331, 1.0, 0.5938, 1.0, 0.4331, 0.8614, 0.5938, 0.5651, 0.5938, 0.4266, 0.4331, 0.5651, 0.4331, 0.4266, 0.4331, 0.5651, 0.5938, 0.4266, 0.5938])
me_mesh_023.use_remesh_preserve_volume = False
me_mesh_023.use_remesh_preserve_attributes = False
me_mesh_023.use_mirror_vertex_groups = False
me_mesh_023.update()
me_mesh_022 = bpy.data.meshes.new('Mesh.022')
me_mesh_022.from_pydata([(0.95, -0.2167, 0.087), (1.2, -0.2167, 0.087), (1.2, -0.0457, 0.3832), (0.95, -0.0457, 0.3832), (1.1, -1.407, 0.3488), (1.1, -2.217, 0.3488), (1.1, -2.217, 0.8888), (0.9, -2.217, 0.8888), (0.9, -1.407, 0.8888), (1.1, -1.407, 0.8888), (-1.2, -6.115, 0.0917), (1.2, -6.115, 0.0917), (1.2, -6.293, 0.3997), (0.62, -6.293, 0.3997), (-1.2, -6.293, 0.3997), (-0.62, -6.293, 0.3997), (1.2, -5.864, 0.0), (-1.2, -5.864, 0.0), (1.2, -6.5, 0.2449), (0.62, -6.5, 0.2449), (0.62, -6.5, 0.9161), (1.2, -6.5, 0.9161)], [], [(0, 1, 3), (2, 3, 1), (4, 6, 5), (6, 4, 9), (6, 8, 7), (8, 6, 9), (12, 10, 11), (10, 12, 13), (10, 13, 14), (14, 13, 15), (16, 10, 17), (10, 16, 11), (18, 20, 19), (20, 18, 21)])
me_mesh_022.polygons.foreach_set('use_smooth', [1, 1, 0, 0, 0, 0, 1, 1, 1, 0, 1, 1, 0, 0])
_uv = me_mesh_022.uv_layers.new(name='UVTex')
_uv.uv.foreach_set('vector', [0.9395, 0.0196, 0.9395, 0.0196, 0.9639, 0.062, 0.9639, 0.062, 0.9639, 0.062, 0.9395, 0.0196, 0.7696, 0.056, 0.6541, 0.1325, 0.6541, 0.0553, 0.6541, 0.1325, 0.7696, 0.056, 0.7696, 0.1331, 0.7562, 0.1049, 0.7468, 0.1049, 0.7468, 0.1049, 0.7468, 0.1049, 0.7562, 0.1049, 0.7562, 0.1049, 0.7054, 0.4481, 0.6181, 0.4369, 0.7054, 0.4369, 0.6181, 0.4369, 0.7054, 0.4481, 0.6843, 0.4481, 0.6181, 0.4369, 0.6843, 0.4481, 0.6181, 0.4481, 0.6181, 0.4481, 0.6843, 0.4481, 0.6392, 0.4481, 0.7054, 0.4336, 0.6181, 0.4369, 0.6181, 0.4336, 0.6181, 0.4369, 0.7054, 0.4336, 0.7054, 0.4369, 1.0, 0.4331, 0.8614, 0.5938, 0.8614, 0.4331, 0.8614, 0.5938, 1.0, 0.4331, 1.0, 0.5938])
me_mesh_022.use_remesh_preserve_volume = False
me_mesh_022.use_remesh_preserve_attributes = False
me_mesh_022.use_mirror_vertex_groups = False
me_mesh_022.update()
me_mesh_021 = bpy.data.meshes.new('Mesh.021')
me_mesh_021.from_pydata([(0.95, -0.2167, 0.087), (1.2, -0.4556, 0.0), (1.2, -0.2167, 0.087), (0.95, -0.4556, 0.0), (0.95, -0.0457, 0.3832), (1.2, -0.0457, 0.3832)], [], [(0, 3, 2), (1, 2, 3), (2, 0, 4), (2, 4, 5)])
me_mesh_021.polygons.foreach_set('use_smooth', [True] * 4)
_uv = me_mesh_021.uv_layers.new(name='UVTex')
_uv.uv.foreach_set('vector', [0.9395, 0.0196, 0.9054, 0.0069, 0.9395, 0.0196, 0.9054, 0.0069, 0.9395, 0.0196, 0.9054, 0.0069, 0.7054, 0.4368, 0.6963, 0.4368, 0.6963, 0.4475, 0.7054, 0.4368, 0.6963, 0.4475, 0.7054, 0.4475])
me_mesh_021.use_remesh_preserve_volume = False
me_mesh_021.use_remesh_preserve_attributes = False
me_mesh_021.use_mirror_vertex_groups = False
me_mesh_021.update()
me_mesh_020 = bpy.data.meshes.new('Mesh.020')
me_mesh_020.from_pydata([(0.95, -0.6205, 0.0), (1.2, -0.6205, 0.0), (1.2, -0.8595, 0.087), (0.95, -0.8595, 0.087), (0.95, -0.2167, 0.087), (0.95, -0.4556, 0.0), (1.2, -0.2167, 0.087), (1.2, -0.4556, 0.0)], [], [(0, 3, 1), (2, 1, 3), (6, 5, 4), (5, 6, 7)])
me_mesh_020.polygons.foreach_set('use_smooth', [True] * 4)
_uv = me_mesh_020.uv_layers.new(name='UVTex')
_uv.uv.foreach_set('vector', [0.8819, 0.0068, 0.8478, 0.019, 0.8819, 0.0068, 0.8478, 0.019, 0.8819, 0.0068, 0.8478, 0.019, 0.7054, 0.4368, 0.6963, 0.4336, 0.6963, 0.4368, 0.6963, 0.4336, 0.7054, 0.4368, 0.7054, 0.4336])
me_mesh_020.use_remesh_preserve_volume = False
me_mesh_020.use_remesh_preserve_attributes = False
me_mesh_020.use_mirror_vertex_groups = False
me_mesh_020.update()
me_mesh_019 = bpy.data.meshes.new('Mesh.019')
me_mesh_019.from_pydata([(1.2, -0.8595, 0.087), (0.95, -1.031, 0.3832), (1.2, -1.031, 0.3832), (0.95, -0.8595, 0.087), (0.95, -0.6205, 0.0), (1.2, -0.6205, 0.0)], [], [(0, 3, 2), (1, 2, 3), (5, 3, 4), (5, 0, 3)])
me_mesh_019.polygons.foreach_set('use_smooth', [True] * 4)
_uv = me_mesh_019.uv_layers.new(name='UVTex')
_uv.uv.foreach_set('vector', [0.8478, 0.019, 0.8478, 0.019, 0.8234, 0.0612, 0.8234, 0.0612, 0.8234, 0.0612, 0.8478, 0.019, 0.7054, 0.4336, 0.6963, 0.4368, 0.6963, 0.4336, 0.7054, 0.4336, 0.7054, 0.4368, 0.6963, 0.4368])
me_mesh_019.use_remesh_preserve_volume = False
me_mesh_019.use_remesh_preserve_attributes = False
me_mesh_019.use_mirror_vertex_groups = False
me_mesh_019.update()
me_mesh_018 = bpy.data.meshes.new('Mesh.018')
me_mesh_018.from_pydata([(1.2, -1.016, 0.4624), (0.95, -1.016, 0.4624), (0.95, -1.031, 0.3832), (1.2, -1.031, 0.3832), (0.95, -0.8595, 0.087), (1.2, -0.8595, 0.087)], [], [(2, 0, 3), (1, 0, 2), (3, 4, 5), (4, 3, 2)])
me_mesh_018.polygons.foreach_set('use_smooth', [True] * 4)
_uv = me_mesh_018.uv_layers.new(name='UVTex')
_uv.uv.foreach_set('vector', [0.8234, 0.0612, 0.8254, 0.0725, 0.8234, 0.0612, 0.8254, 0.0725, 0.8254, 0.0725, 0.8234, 0.0612, 0.7054, 0.4475, 0.6963, 0.4368, 0.7054, 0.4368, 0.6963, 0.4368, 0.7054, 0.4475, 0.6963, 0.4475])
me_mesh_018.use_remesh_preserve_volume = False
me_mesh_018.use_remesh_preserve_attributes = False
me_mesh_018.use_mirror_vertex_groups = False
me_mesh_018.update()
me_mesh_017 = bpy.data.meshes.new('Mesh.017')
me_mesh_017.from_pydata([(0.95, -0.0457, 0.3832), (1.2, -0.0457, 0.3832), (1.2, -0.0596, 0.4624), (0.95, -0.0596, 0.4624), (1.2, -1.016, 0.4624), (0.95, -1.031, 0.3832), (1.2, -1.031, 0.3832), (0.95, -1.016, 0.4624)], [], [(0, 1, 3), (2, 3, 1), (4, 5, 6), (5, 4, 7)])
me_mesh_017.polygons.foreach_set('use_smooth', [True] * 4)
_uv = me_mesh_017.uv_layers.new(name='UVTex')
_uv.uv.foreach_set('vector', [0.9639, 0.062, 0.9639, 0.062, 0.9619, 0.0733, 0.9619, 0.0733, 0.9619, 0.0733, 0.9639, 0.062, 0.7054, 0.4504, 0.6963, 0.4475, 0.7054, 0.4475, 0.6963, 0.4475, 0.7054, 0.4504, 0.6963, 0.4504])
me_mesh_017.use_remesh_preserve_volume = False
me_mesh_017.use_remesh_preserve_attributes = False
me_mesh_017.use_mirror_vertex_groups = False
me_mesh_017.update()
me_mesh_016 = bpy.data.meshes.new('Mesh.016')
me_mesh_016.from_pydata([(0.95, -1.031, 0.3832), (0.95, -1.016, 0.4624), (0.95, -0.0596, 0.4624), (0.95, -0.8595, 0.087), (0.95, -0.4556, 0.0), (0.95, -0.6205, 0.0), (0.95, -0.2167, 0.087), (0.95, -0.0457, 0.3832), (1.2, -0.0457, 0.3832), (1.2, -0.0596, 0.4624)], [], [(0, 3, 1), (2, 1, 3), (5, 2, 3), (4, 2, 5), (6, 2, 4), (7, 2, 6), (2, 8, 7), (8, 2, 9)])
me_mesh_016.polygons.foreach_set('use_smooth', [0, 0, 0, 0, 0, 0, 1, 1])
_uv = me_mesh_016.uv_layers.new(name='UVTex')
_uv.uv.foreach_set('vector', [0.8234, 0.0612, 0.8478, 0.019, 0.8254, 0.0725, 0.9619, 0.0733, 0.8254, 0.0725, 0.8478, 0.019, 0.8819, 0.0068, 0.9619, 0.0733, 0.8478, 0.019, 0.9054, 0.0069, 0.9619, 0.0733, 0.8819, 0.0068, 0.9395, 0.0196, 0.9619, 0.0733, 0.9054, 0.0069, 0.9639, 0.062, 0.9619, 0.0733, 0.9395, 0.0196, 0.6963, 0.4504, 0.7054, 0.4475, 0.6963, 0.4475, 0.7054, 0.4475, 0.6963, 0.4504, 0.7054, 0.4504])
me_mesh_016.use_remesh_preserve_volume = False
me_mesh_016.use_remesh_preserve_attributes = False
me_mesh_016.use_mirror_vertex_groups = False
me_mesh_016.update()
me_mesh_015 = bpy.data.meshes.new('Mesh.015')
me_mesh_015.from_pydata([(-0.95, -0.8723, 0.0917), (-1.2, -0.8723, 0.0917), (-0.95, -1.05, 0.3997), (-1.2, -1.05, 0.3997), (0.95, -1.031, 0.3832), (0.95, -1.016, 0.4624), (0.95, -0.8595, 0.087), (0.95, -0.6205, 0.0), (0.95, -0.4556, 0.0), (0.95, -0.0596, 0.4624), (0.95, -0.2167, 0.087), (0.95, -0.0457, 0.3832)], [], [(0, 1, 2), (3, 2, 1), (5, 6, 4), (6, 5, 9), (6, 9, 7), (7, 9, 8), (8, 9, 10), (10, 9, 11)])
me_mesh_015.polygons.foreach_set('use_smooth', [1, 1, 0, 0, 0, 0, 0, 0])
_uv = me_mesh_015.uv_layers.new(name='UVTex')
_uv.uv.foreach_set('vector', [0.8459, 0.0197, 0.8459, 0.0197, 0.8205, 0.0635, 0.8205, 0.0635, 0.8205, 0.0635, 0.8459, 0.0197, 0.8254, 0.0725, 0.8478, 0.019, 0.8234, 0.0612, 0.8478, 0.019, 0.8254, 0.0725, 0.9619, 0.0733, 0.8478, 0.019, 0.9619, 0.0733, 0.8819, 0.0068, 0.8819, 0.0068, 0.9619, 0.0733, 0.9054, 0.0069, 0.9054, 0.0069, 0.9619, 0.0733, 0.9395, 0.0196, 0.9395, 0.0196, 0.9619, 0.0733, 0.9639, 0.062])
me_mesh_015.use_remesh_preserve_volume = False
me_mesh_015.use_remesh_preserve_attributes = False
me_mesh_015.use_mirror_vertex_groups = False
me_mesh_015.update()
me_mesh_014 = bpy.data.meshes.new('Mesh.014')
me_mesh_014.from_pydata([(-1.2, -0.6205, 0.0), (-0.95, -0.6205, 0.0), (-1.2, -0.8723, 0.0917), (-0.95, -1.05, 0.3997), (-0.95, -0.8723, 0.0917), (-1.2, -1.05, 0.3997)], [], [(0, 2, 1), (4, 1, 2), (3, 2, 4), (2, 3, 5)])
me_mesh_014.polygons.foreach_set('use_smooth', [True] * 4)
_uv = me_mesh_014.uv_layers.new(name='UVTex')
_uv.uv.foreach_set('vector', [0.8819, 0.0068, 0.8459, 0.0197, 0.8819, 0.0068, 0.8459, 0.0197, 0.8819, 0.0068, 0.8459, 0.0197, 0.6609, 0.4537, 0.6518, 0.4425, 0.6609, 0.4425, 0.6518, 0.4425, 0.6609, 0.4537, 0.6518, 0.4537])
me_mesh_014.use_remesh_preserve_volume = False
me_mesh_014.use_remesh_preserve_attributes = False
me_mesh_014.use_mirror_vertex_groups = False
me_mesh_014.update()
me_mesh_013 = bpy.data.meshes.new('Mesh.013')
me_mesh_013.from_pydata([(-1.2, -0.2038, 0.0917), (-1.2, -0.4556, 0.0), (-0.95, -0.4556, 0.0), (-0.95, -0.2038, 0.0917), (-0.95, -0.6205, 0.0), (-1.2, -0.8723, 0.0917), (-1.2, -0.6205, 0.0), (-0.95, -0.8723, 0.0917)], [], [(0, 1, 3), (2, 3, 1), (4, 5, 6), (5, 4, 7)])
me_mesh_013.polygons.foreach_set('use_smooth', [True] * 4)
_uv = me_mesh_013.uv_layers.new(name='UVTex')
_uv.uv.foreach_set('vector', [0.9413, 0.0202, 0.9054, 0.0069, 0.9413, 0.0202, 0.9054, 0.0069, 0.9413, 0.0202, 0.9054, 0.0069, 0.6609, 0.4391, 0.6518, 0.4425, 0.6518, 0.4391, 0.6518, 0.4425, 0.6609, 0.4391, 0.6609, 0.4425])
me_mesh_013.use_remesh_preserve_volume = False
me_mesh_013.use_remesh_preserve_attributes = False
me_mesh_013.use_mirror_vertex_groups = False
me_mesh_013.update()
me_mesh_012 = bpy.data.meshes.new('Mesh.012')
me_mesh_012.from_pydata([(-1.2, -0.2038, 0.0917), (-0.95, -0.2038, 0.0917), (-1.2, -0.026, 0.3997), (-0.95, -0.026, 0.3997), (-1.2, -0.4556, 0.0), (-0.95, -0.4556, 0.0)], [], [(0, 1, 2), (3, 2, 1), (4, 0, 1), (4, 1, 5)])
me_mesh_012.polygons.foreach_set('use_smooth', [True] * 4)
_uv = me_mesh_012.uv_layers.new(name='UVTex')
_uv.uv.foreach_set('vector', [0.9413, 0.0202, 0.9413, 0.0202, 0.9667, 0.0644, 0.9667, 0.0644, 0.9667, 0.0644, 0.9413, 0.0202, 0.6518, 0.4391, 0.6518, 0.4425, 0.6609, 0.4425, 0.6518, 0.4391, 0.6609, 0.4425, 0.6609, 0.4391])
me_mesh_012.use_remesh_preserve_volume = False
me_mesh_012.use_remesh_preserve_attributes = False
me_mesh_012.use_mirror_vertex_groups = False
me_mesh_012.update()
me_mesh_011 = bpy.data.meshes.new('Mesh.011')
me_mesh_011.from_pydata([(-1.2, -0.026, 0.3997), (-1.2, -0.0369, 0.4615), (-0.95, -0.0369, 0.4615), (-0.95, -0.2038, 0.0917), (-1.2, -0.2038, 0.0917), (-0.95, -0.026, 0.3997)], [], [(0, 5, 1), (2, 1, 5), (0, 3, 4), (3, 0, 5)])
me_mesh_011.polygons.foreach_set('use_smooth', [True] * 4)
_uv = me_mesh_011.uv_layers.new(name='UVTex')
_uv.uv.foreach_set('vector', [0.9667, 0.0644, 0.9667, 0.0644, 0.9651, 0.0732, 0.9651, 0.0732, 0.9651, 0.0732, 0.9667, 0.0644, 0.6518, 0.4537, 0.6609, 0.4425, 0.6518, 0.4425, 0.6609, 0.4425, 0.6518, 0.4537, 0.6609, 0.4537])
me_mesh_011.use_remesh_preserve_volume = False
me_mesh_011.use_remesh_preserve_attributes = False
me_mesh_011.use_mirror_vertex_groups = False
me_mesh_011.update()
me_mesh_010 = bpy.data.meshes.new('Mesh.010')
me_mesh_010.from_pydata([(-0.95, -1.05, 0.3997), (-1.2, -1.039, 0.464), (-0.95, -1.039, 0.464), (-1.2, -1.05, 0.3997), (-1.2, -0.0369, 0.4615), (-1.2, -0.026, 0.3997), (-0.95, -0.026, 0.3997), (-0.95, -0.0369, 0.4615)], [], [(0, 3, 2), (1, 2, 3), (4, 6, 5), (6, 4, 7)])
me_mesh_010.polygons.foreach_set('use_smooth', [True] * 4)
_uv = me_mesh_010.uv_layers.new(name='UVTex')
_uv.uv.foreach_set('vector', [0.8205, 0.0635, 0.8205, 0.0635, 0.8222, 0.0727, 0.8222, 0.0727, 0.8222, 0.0727, 0.8205, 0.0635, 0.6518, 0.4559, 0.6609, 0.4537, 0.6518, 0.4537, 0.6609, 0.4537, 0.6518, 0.4559, 0.6609, 0.4559])
me_mesh_010.use_remesh_preserve_volume = False
me_mesh_010.use_remesh_preserve_attributes = False
me_mesh_010.use_mirror_vertex_groups = False
me_mesh_010.update()
me_mesh_009 = bpy.data.meshes.new('Mesh.009')
me_mesh_009.from_pydata([(-0.95, -1.05, 0.3997), (-0.95, -1.039, 0.464), (-0.95, -0.8723, 0.0917), (-0.95, -0.4556, 0.0), (-0.95, -0.6205, 0.0), (-0.95, -0.026, 0.3997), (-0.95, -0.2038, 0.0917), (-0.95, -0.0369, 0.4615), (-1.2, -1.05, 0.3997), (-1.2, -1.039, 0.464)], [], [(0, 1, 2), (7, 2, 1), (4, 2, 7), (3, 4, 7), (6, 3, 7), (5, 6, 7), (8, 0, 1), (8, 1, 9)])
me_mesh_009.polygons.foreach_set('use_smooth', [0, 0, 0, 0, 0, 0, 1, 1])
_uv = me_mesh_009.uv_layers.new(name='UVTex')
_uv.uv.foreach_set('vector', [0.8205, 0.0635, 0.8222, 0.0727, 0.8459, 0.0197, 0.9651, 0.0732, 0.8459, 0.0197, 0.8222, 0.0727, 0.8819, 0.0068, 0.8459, 0.0197, 0.9651, 0.0732, 0.9054, 0.0069, 0.8819, 0.0068, 0.9651, 0.0732, 0.9413, 0.0202, 0.9054, 0.0069, 0.9651, 0.0732, 0.9667, 0.0644, 0.9413, 0.0202, 0.9651, 0.0732, 0.6518, 0.4537, 0.6609, 0.4537, 0.6609, 0.456, 0.6518, 0.4537, 0.6609, 0.456, 0.6518, 0.456])
me_mesh_009.use_remesh_preserve_volume = False
me_mesh_009.use_remesh_preserve_attributes = False
me_mesh_009.use_mirror_vertex_groups = False
me_mesh_009.update()
me_mesh_008 = bpy.data.meshes.new('Mesh.008')
me_mesh_008.from_pydata([(-0.9, -2.348, 2.663), (0.9, -2.348, 2.663), (0.9, -1.986, 2.74), (-0.9, -1.986, 2.74), (-0.5455, 0.1998, 1.363), (-0.6383, -0.0227, 1.135), (0.9, -1.253, 0.4792), (1.2, -1.253, 0.4792), (0.9, -1.225, 0.74), (1.2, -1.225, 0.74), (1.2, -1.085, 0.9823), (0.9, -1.085, 0.9823), (0.9, -1.009, 1.066), (-1.2, -0.6087, 1.285), (-0.7886, -0.6087, 1.285), (-1.2, -0.2839, 1.227), (-0.7063, -0.2839, 1.227), (-0.8384, -0.8087, 1.285), (-0.9, -1.085, 0.9823), (-0.9, -1.225, 0.74), (-0.9, -1.253, 0.4792), (-1.2, -1.253, 0.4792), (0.0, 0.1998, 1.422), (0.0, -1.009, 1.776), (0.9, -1.939, 2.203), (0.9, -2.219, 2.403), (0.9, -2.219, 2.203), (0.9, -1.939, 2.416), (-1.2, -0.0227, 1.135), (-1.2, 0.1998, 0.9823), (0.6449, -0.0451, 1.143), (0.5469, 0.1998, 1.363), (-0.58, 0.1998, 0.9823), (1.2, -0.6087, 1.285), (1.2, -0.2839, 1.227), (0.6389, -0.0227, 1.135), (0.58, 0.1998, 0.9823), (0.9, -1.009, 1.776), (0.847, -0.8087, 1.285), (0.7941, -0.6087, 1.285), (0.7081, -0.2839, 1.227), (-0.9, -1.009, 1.776), (1.2, -1.016, 0.4624), (1.2, -1.031, 0.3832), (1.2, -0.8087, 1.285), (1.2, -0.6205, 0.0), (1.2, -0.8595, 0.087), (1.2, -0.4556, 0.0), (1.2, -0.0596, 0.4624), (1.2, -0.0227, 1.135), (1.2, 0.1998, 0.9823), (1.2, 0.1998, 0.4523), (1.2, -0.2167, 0.087), (1.2, -0.0457, 0.3832), (-1.2, -1.05, 0.3997), (-1.2, -1.225, 0.74), (-1.2, -1.085, 0.9823), (-1.2, -1.039, 0.464), (-1.2, -0.8087, 1.285), (-1.2, -0.8723, 0.0917), (-1.2, -0.6205, 0.0), (-1.2, -0.4556, 0.0), (-1.2, -0.0369, 0.4615), (-1.2, 0.1998, 0.4523), (-1.2, -0.026, 0.3997), (-1.2, -0.2038, 0.0917), (-0.95, -0.8723, 0.0917), (-0.95, -1.039, 0.464), (-0.95, -1.05, 0.3997), (-0.95, -0.0369, 0.4615), (-0.95, -0.6205, 0.0), (-0.95, -0.4556, 0.0), (-0.95, -0.2038, 0.0917), (-0.95, -0.026, 0.3997)], [], [(0, 1, 3), (2, 3, 1), (4, 36, 32), (36, 4, 31), (31, 4, 22), (16, 28, 15), (28, 16, 5), (9, 6, 7), (6, 9, 8), (10, 8, 9), (8, 10, 11), (44, 11, 10), (11, 44, 12), (12, 44, 38), (17, 13, 58), (13, 17, 14), (14, 15, 13), (15, 14, 16), (17, 56, 18), (56, 17, 58), (18, 55, 19), (55, 18, 56), (19, 21, 20), (21, 19, 55), (37, 22, 23), (37, 31, 22), (22, 4, 41), (22, 41, 23), (24, 25, 26), (25, 24, 27), (5, 29, 28), (29, 5, 32), (30, 31, 37), (31, 30, 36), (32, 41, 4), (38, 33, 39), (33, 38, 44), (39, 34, 40), (34, 39, 33), (30, 49, 35), (49, 30, 40), (49, 40, 34), (35, 50, 36), (50, 35, 49), (36, 35, 30), (38, 37, 12), (37, 38, 39), (37, 39, 40), (37, 40, 30), (32, 18, 41), (42, 43, 46), (7, 42, 9), (10, 9, 42), (44, 10, 42), (46, 44, 42), (45, 44, 46), (33, 44, 45), (47, 33, 45), (34, 33, 47), (52, 34, 47), (49, 34, 52), (48, 49, 52), (51, 49, 48), (50, 49, 51), (48, 52, 53), (59, 54, 57), (55, 57, 21), (57, 55, 56), (57, 56, 58), (57, 58, 59), (59, 58, 60), (60, 58, 13), (60, 13, 61), (61, 13, 15), (61, 15, 65), (65, 15, 28), (65, 28, 62), (62, 28, 63), (63, 28, 29), (64, 65, 62), (66, 67, 68), (67, 66, 69), (69, 66, 70), (69, 70, 71), (69, 71, 72), (69, 72, 73)])
_uv = me_mesh_008.uv_layers.new(name='UVTex')
_uv.uv.foreach_set('vector', [0.1604, 0.2467, 0.2339, 0.2467, 0.1604, 0.2509, 0.2339, 0.2509, 0.1604, 0.2509, 0.2339, 0.2467, 0.2949, 0.7425, 0.114, 0.6744, 0.3005, 0.6744, 0.114, 0.6744, 0.2949, 0.7425, 0.1193, 0.7425, 0.1193, 0.7425, 0.2949, 0.7425, 0.2072, 0.7531, 0.3208, 0.7182, 0.4001, 0.7018, 0.4001, 0.7182, 0.4001, 0.7018, 0.3208, 0.7182, 0.3098, 0.7018, 0.7955, 0.112, 0.7916, 0.0747, 0.7916, 0.0747, 0.7916, 0.0747, 0.7955, 0.112, 0.7955, 0.112, 0.8156, 0.1467, 0.7955, 0.112, 0.7955, 0.112, 0.7955, 0.112, 0.8156, 0.1467, 0.8156, 0.1467, 0.0144, 0.7286, 0.0626, 0.6744, 0.0144, 0.6744, 0.0626, 0.6744, 0.0144, 0.7286, 0.0626, 0.6894, 0.0626, 0.6894, 0.0144, 0.7286, 0.0711, 0.7286, 0.342, 0.7286, 0.4001, 0.7286, 0.4001, 0.7286, 0.4001, 0.7286, 0.342, 0.7286, 0.334, 0.7286, 0.334, 0.7286, 0.4001, 0.7182, 0.4001, 0.7286, 0.4001, 0.7182, 0.334, 0.7286, 0.3208, 0.7182, 0.342, 0.7286, 0.4001, 0.6744, 0.3519, 0.6744, 0.4001, 0.6744, 0.342, 0.7286, 0.4001, 0.7286, 0.7582, 0.1723, 0.7541, 0.1651, 0.7541, 0.1651, 0.7541, 0.1651, 0.7582, 0.1723, 0.7582, 0.1723, 0.7541, 0.1651, 0.7533, 0.1575, 0.7533, 0.1575, 0.7533, 0.1575, 0.7541, 0.1651, 0.7541, 0.1651, 0.0626, 0.8165, 0.2072, 0.7531, 0.2072, 0.8165, 0.0626, 0.8165, 0.1193, 0.7425, 0.2072, 0.7531, 0.2072, 0.7531, 0.2949, 0.7425, 0.3519, 0.8165, 0.2072, 0.7531, 0.3519, 0.8165, 0.2072, 0.8165, 0.7332, 0.208, 0.7249, 0.2139, 0.7249, 0.208, 0.7249, 0.2139, 0.7332, 0.208, 0.7332, 0.2143, 0.3098, 0.7018, 0.4001, 0.6744, 0.4001, 0.7018, 0.4001, 0.6744, 0.3098, 0.7018, 0.3005, 0.6744, 0.1036, 0.7032, 0.1193, 0.7425, 0.0626, 0.8165, 0.1193, 0.7425, 0.1036, 0.7032, 0.114, 0.6744, 0.3005, 0.6744, 0.3519, 0.8165, 0.2949, 0.7425, 0.0711, 0.7286, 0.0144, 0.7286, 0.0796, 0.7286, 0.0144, 0.7286, 0.0711, 0.7286, 0.0144, 0.7286, 0.0796, 0.7286, 0.0144, 0.7182, 0.0934, 0.7182, 0.0144, 0.7182, 0.0796, 0.7286, 0.0144, 0.7286, 0.1036, 0.7032, 0.0144, 0.7018, 0.1046, 0.7018, 0.0144, 0.7018, 0.1036, 0.7032, 0.0934, 0.7182, 0.0144, 0.7018, 0.0934, 0.7182, 0.0144, 0.7182, 0.1046, 0.7018, 0.0144, 0.6744, 0.114, 0.6744, 0.0144, 0.6744, 0.1046, 0.7018, 0.0144, 0.7018, 0.0, 0.0, 0.0, 0.0, 0.0, 0.0, 0.855, 0.1902, 0.8265, 0.2602, 0.8265, 0.1588, 0.8265, 0.2602, 0.855, 0.1902, 0.8835, 0.1904, 0.8265, 0.2602, 0.8835, 0.1904, 0.9299, 0.1824, 0.8265, 0.2602, 0.9299, 0.1824, 0.964, 0.1706, 0.9989, 0.1478, 0.8156, 0.1467, 0.8265, 0.2602, 0.8254, 0.0725, 0.8234, 0.0612, 0.8478, 0.019, 0.7916, 0.0747, 0.8254, 0.0725, 0.7955, 0.112, 0.8156, 0.1467, 0.7955, 0.112, 0.8254, 0.0725, 0.855, 0.1902, 0.8156, 0.1467, 0.8254, 0.0725, 0.8478, 0.019, 0.855, 0.1902, 0.8254, 0.0725, 0.8819, 0.0068, 0.855, 0.1902, 0.8478, 0.019, 0.8835, 0.1904, 0.855, 0.1902, 0.8819, 0.0068, 0.9054, 0.0069, 0.8835, 0.1904, 0.8819, 0.0068, 0.9299, 0.1824, 0.8835, 0.1904, 0.9054, 0.0069, 0.9395, 0.0196, 0.9299, 0.1824, 0.9054, 0.0069, 0.9672, 0.1695, 0.9299, 0.1824, 0.9395, 0.0196, 0.9619, 0.0733, 0.9672, 0.1695, 0.9395, 0.0196, 0.9989, 0.0721, 0.9672, 0.1695, 0.9619, 0.0733, 0.9989, 0.1478, 0.9672, 0.1695, 0.9989, 0.0721, 0.9619, 0.0733, 0.9395, 0.0196, 0.9639, 0.062, 0.8459, 0.0197, 0.8205, 0.0635, 0.8222, 0.0727, 0.7955, 0.112, 0.8222, 0.0727, 0.7916, 0.0747, 0.8222, 0.0727, 0.7955, 0.112, 0.8156, 0.1467, 0.8222, 0.0727, 0.8156, 0.1467, 0.855, 0.1902, 0.8222, 0.0727, 0.855, 0.1902, 0.8459, 0.0197, 0.8459, 0.0197, 0.855, 0.1902, 0.8819, 0.0068, 0.8819, 0.0068, 0.855, 0.1902, 0.8835, 0.1904, 0.8819, 0.0068, 0.8835, 0.1904, 0.9054, 0.0069, 0.9054, 0.0069, 0.8835, 0.1904, 0.9299, 0.1824, 0.9054, 0.0069, 0.9299, 0.1824, 0.9413, 0.0202, 0.9413, 0.0202, 0.9299, 0.1824, 0.9672, 0.1695, 0.9413, 0.0202, 0.9672, 0.1695, 0.9651, 0.0732, 0.9651, 0.0732, 0.9672, 0.1695, 0.9989, 0.0721, 0.9989, 0.0721, 0.9672, 0.1695, 0.9989, 0.1478, 0.9667, 0.0644, 0.9413, 0.0202, 0.9651, 0.0732, 0.8459, 0.0197, 0.8222, 0.0727, 0.8205, 0.0635, 0.8222, 0.0727, 0.8459, 0.0197, 0.9651, 0.0732, 0.9651, 0.0732, 0.8459, 0.0197, 0.8819, 0.0068, 0.9651, 0.0732, 0.8819, 0.0068, 0.9054, 0.0069, 0.9651, 0.0732, 0.9054, 0.0069, 0.9413, 0.0202, 0.9651, 0.0732, 0.9413, 0.0202, 0.9667, 0.0644])
me_mesh_008.use_remesh_preserve_volume = False
me_mesh_008.use_remesh_preserve_attributes = False
me_mesh_008.use_mirror_vertex_groups = False
me_mesh_008.update()
me_mesh_007 = bpy.data.meshes.new('Mesh.007')
me_mesh_007.from_pydata([(0.9, -1.986, 2.83), (-0.9, -1.986, 2.83), (-0.9, -2.348, 2.663), (0.9, -2.348, 2.663), (-0.9, -1.986, 2.74), (0.9, -1.986, 2.74)], [], [(5, 0, 4), (4, 0, 1), (4, 3, 2), (3, 4, 5)])
_uv = me_mesh_007.uv_layers.new(name='UVTex')
_uv.uv.foreach_set('vector', [0.2339, 0.2509, 0.2339, 0.2546, 0.1604, 0.2509, 0.1604, 0.2509, 0.2339, 0.2546, 0.1604, 0.2546, 0.1604, 0.2509, 0.2339, 0.2467, 0.1604, 0.2467, 0.2339, 0.2467, 0.1604, 0.2509, 0.2339, 0.2509])
me_mesh_007.use_remesh_preserve_volume = False
me_mesh_007.use_remesh_preserve_attributes = False
me_mesh_007.use_mirror_vertex_groups = False
me_mesh_007.update()
me_mesh_006 = bpy.data.meshes.new('Mesh.006')
me_mesh_006.from_pydata([(-1.2, -2.348, 1.093), (0.9, -2.348, 1.093), (-1.2, -2.348, 2.5), (-0.62, -2.348, 1.093), (1.2, -2.348, 2.5), (1.2, -2.348, 1.093), (0.9, -2.348, 2.5), (0.9, -2.348, 2.663), (-0.9, -2.348, 2.5), (-0.9, -2.348, 2.663), (0.9, -2.348, 0.9833), (-0.62, -2.219, 0.9833), (-0.62, -2.348, 0.9833), (0.9, -2.219, 0.9833), (1.1, -2.219, 1.053), (0.9, -2.219, 1.053), (1.1, -2.219, 2.203), (0.9, -2.219, 2.203), (-0.9, -1.917, 2.417), (-0.9, -2.219, 2.403), (0.9, -2.219, 2.403), (-0.9, -1.709, 2.426), (0.9, -1.939, 2.416), (-0.9, -1.206, 2.342), (0.9, -1.709, 2.426), (-0.9, -1.009, 1.776), (0.0, -1.009, 1.776), (0.9, -1.009, 1.776), (0.9, -1.206, 2.342), (-0.9, -1.986, 2.74), (0.9, -1.986, 2.74), (0.9, -1.986, 2.83), (-0.9, -1.986, 2.83)], [], [(0, 3, 2), (1, 2, 3), (5, 2, 1), (4, 2, 5), (6, 2, 4), (8, 2, 6), (7, 8, 6), (9, 8, 7), (3, 10, 12), (10, 3, 1), (10, 11, 12), (11, 10, 13), (16, 15, 14), (15, 16, 17), (20, 18, 19), (18, 20, 21), (21, 20, 24), (24, 20, 22), (24, 23, 21), (23, 24, 28), (23, 26, 25), (26, 23, 27), (27, 23, 28), (29, 31, 30), (31, 29, 32)])
_uv = me_mesh_006.uv_layers.new(name='UVTex')
_uv.uv.foreach_set('vector', [0.1482, 0.1828, 0.1718, 0.1828, 0.1482, 0.2401, 0.2339, 0.1828, 0.1482, 0.2401, 0.1718, 0.1828, 0.2461, 0.1828, 0.1482, 0.2401, 0.2339, 0.1828, 0.2461, 0.2401, 0.1482, 0.2401, 0.2461, 0.1828, 0.2339, 0.2401, 0.1482, 0.2401, 0.2461, 0.2401, 0.1604, 0.2401, 0.1482, 0.2401, 0.2339, 0.2401, 0.2339, 0.2467, 0.1604, 0.2401, 0.2339, 0.2401, 0.1604, 0.2467, 0.1604, 0.2401, 0.2339, 0.2467, 0.6353, 0.1615, 0.6353, 0.1458, 0.6353, 0.1458, 0.6353, 0.1458, 0.6353, 0.1615, 0.6353, 0.1615, 0.6353, 0.1458, 0.6538, 0.146, 0.6353, 0.1458, 0.6538, 0.146, 0.6353, 0.1458, 0.6538, 0.146, 0.6631, 0.3041, 0.6833, 0.1878, 0.6631, 0.1878, 0.6833, 0.1878, 0.6631, 0.3041, 0.6833, 0.3041, 0.7249, 0.2139, 0.7338, 0.2143, 0.7249, 0.2139, 0.7338, 0.2143, 0.7249, 0.2139, 0.7399, 0.2146, 0.7399, 0.2146, 0.7249, 0.2139, 0.7399, 0.2146, 0.7399, 0.2146, 0.7249, 0.2139, 0.7332, 0.2143, 0.7399, 0.2146, 0.7547, 0.2123, 0.7399, 0.2146, 0.7547, 0.2123, 0.7399, 0.2146, 0.7547, 0.2123, 0.3519, 0.918, 0.2072, 0.8165, 0.3519, 0.8165, 0.2072, 0.8165, 0.3519, 0.918, 0.0626, 0.8165, 0.0626, 0.8165, 0.3519, 0.918, 0.0626, 0.918, 0.1604, 0.2509, 0.2339, 0.2546, 0.2339, 0.2509, 0.2339, 0.2546, 0.1604, 0.2509, 0.1604, 0.2546])
me_mesh_006.use_remesh_preserve_volume = False
me_mesh_006.use_remesh_preserve_attributes = False
me_mesh_006.use_mirror_vertex_groups = False
me_mesh_006.update()
me_mesh_005 = bpy.data.meshes.new('Mesh.005')
me_mesh_005.from_pydata([(-0.9, -2.459, 2.771), (-0.9, -1.986, 2.83), (0.9, -1.986, 2.83), (0.9, -2.459, 2.771), (-0.62, -2.348, 1.093), (-1.2, -2.348, 1.093), (0.9, -2.348, 1.093), (1.2, -2.348, 1.093), (-1.2, -2.348, 2.5), (1.2, -2.348, 2.5), (0.9, -2.348, 2.5), (-0.9, -2.348, 2.5), (0.9, -2.348, 2.663), (-0.9, -2.348, 2.663)], [], [(0, 1, 3), (2, 3, 1), (8, 4, 5), (4, 8, 6), (6, 8, 7), (7, 8, 9), (9, 8, 10), (10, 8, 11), (10, 11, 12), (12, 11, 13)])
_uv = me_mesh_005.uv_layers.new(name='UVTex')
_uv.uv.foreach_set('vector', [0.1604, 0.2508, 0.1604, 0.2546, 0.2339, 0.2508, 0.2339, 0.2546, 0.2339, 0.2508, 0.1604, 0.2546, 0.1482, 0.2401, 0.1718, 0.1828, 0.1482, 0.1828, 0.1718, 0.1828, 0.1482, 0.2401, 0.2339, 0.1828, 0.2339, 0.1828, 0.1482, 0.2401, 0.2461, 0.1828, 0.2461, 0.1828, 0.1482, 0.2401, 0.2461, 0.2401, 0.2461, 0.2401, 0.1482, 0.2401, 0.2339, 0.2401, 0.2339, 0.2401, 0.1482, 0.2401, 0.1604, 0.2401, 0.2339, 0.2401, 0.1604, 0.2401, 0.2339, 0.2467, 0.2339, 0.2467, 0.1604, 0.2401, 0.1604, 0.2467])
me_mesh_005.use_remesh_preserve_volume = False
me_mesh_005.use_remesh_preserve_attributes = False
me_mesh_005.use_mirror_vertex_groups = False
me_mesh_005.update()
me_mesh_004 = bpy.data.meshes.new('Mesh.004')
me_mesh_004.from_pydata([(-1.2, 0.1998, 0.9823), (1.2, 0.1998, 0.4523), (-1.2, 0.1998, 0.4523), (1.2, 0.1998, 0.9823), (-0.58, 0.1998, 0.9823), (0.58, 0.1998, 0.9823), (1.1, -6.53, 2.112), (1.1, -2.51, 2.082), (1.2, -6.53, 2.112), (1.2, -2.51, 2.082), (-1.2, -6.53, 2.192), (-1.2, -6.53, 2.112), (-1.1, -6.53, 2.112), (1.2, -6.53, 2.192), (1.2, -6.8, 2.192), (-1.2, -6.8, 0.9161), (-1.2, -6.8, 2.192), (-0.62, -6.293, 0.9161), (-1.2, -6.5, 0.9161), (-0.62, -6.5, 0.9161), (0.62, -6.5, 0.9161), (0.62, -6.293, 0.9161), (1.2, -6.8, 0.9161), (1.2, -6.5, 0.9161), (1.2, -5.003, 0.49), (1.2, -5.018, 0.3997), (1.2, -4.957, 0.75), (1.2, -4.841, 0.0917), (1.2, -4.589, 0.0), (1.2, -4.684, 0.9786), (1.2, -4.329, 0.9786), (1.2, -4.424, 0.0), (1.2, -4.172, 0.0917), (1.2, -4.056, 0.75), (1.2, -4.01, 0.49), (1.2, -3.994, 0.3997), (1.2, -6.115, 0.0917), (1.2, -6.293, 0.3997), (1.2, -6.277, 0.49), (1.2, -6.232, 0.75), (1.2, -5.959, 0.9786), (1.2, -5.864, 0.0), (1.2, -5.699, 0.0), (1.2, -5.603, 0.9786), (1.2, -5.447, 0.0917), (1.2, -5.331, 0.75), (1.2, -5.285, 0.49), (1.2, -5.269, 0.3997), (-1.2, -6.293, 0.3997), (-1.2, -6.232, 0.75), (-1.2, -6.115, 0.0917), (-1.2, -5.959, 0.9786), (-1.2, -5.603, 0.9786), (-1.2, -5.864, 0.0), (-1.2, -5.699, 0.0), (-1.2, -5.447, 0.0917), (-1.2, -5.331, 0.75), (-1.2, -5.285, 0.49), (-1.2, -5.269, 0.3997), (-1.2, -4.841, 0.0917), (-1.2, -5.018, 0.3997), (-1.2, -5.003, 0.49), (-1.2, -4.957, 0.75), (-1.2, -4.684, 0.9786), (-1.2, -4.589, 0.0), (-1.2, -4.329, 0.9786), (-1.2, -4.424, 0.0), (-1.2, -4.172, 0.0917), (-1.2, -4.056, 0.75), (-1.2, -4.01, 0.49), (-1.2, -3.994, 0.3997), (0.9, -2.459, 2.771), (-0.9, -1.986, 2.83), (-0.9, -2.459, 2.771), (0.9, -1.986, 2.83)], [], [(0, 1, 2), (1, 0, 3), (3, 0, 4), (3, 4, 5), (14, 10, 16), (10, 14, 13), (8, 7, 6), (7, 8, 9), (10, 12, 11), (12, 8, 6), (8, 12, 13), (13, 12, 10), (14, 15, 22), (15, 14, 16), (21, 19, 17), (19, 15, 18), (15, 19, 22), (22, 19, 20), (20, 19, 21), (22, 20, 23), (27, 24, 25), (24, 27, 26), (26, 27, 29), (29, 27, 28), (29, 28, 30), (30, 28, 31), (30, 31, 32), (30, 32, 33), (33, 32, 34), (34, 32, 35), (36, 38, 37), (38, 36, 39), (39, 36, 40), (40, 36, 41), (40, 41, 43), (43, 41, 42), (43, 42, 44), (43, 44, 45), (45, 44, 46), (46, 44, 47), (49, 50, 48), (50, 49, 51), (50, 51, 53), (53, 51, 52), (53, 52, 54), (54, 52, 55), (55, 52, 56), (55, 56, 57), (55, 57, 58), (61, 59, 60), (59, 61, 62), (59, 62, 63), (59, 63, 64), (64, 63, 65), (64, 65, 66), (66, 65, 67), (67, 65, 68), (67, 68, 69), (67, 69, 70), (71, 72, 73), (72, 71, 74)])
_uv = me_mesh_004.uv_layers.new(name='UVTex')
_uv.uv.foreach_set('vector', [0.4001, 0.6744, 0.0144, 0.5795, 0.4001, 0.5795, 0.0144, 0.5795, 0.4001, 0.6744, 0.0144, 0.6744, 0.0144, 0.6744, 0.4001, 0.6744, 0.3005, 0.6744, 0.0144, 0.6744, 0.3005, 0.6744, 0.114, 0.6744, 1.0, 0.3148, 1.039, 0.3151, 1.0, 0.3148, 1.039, 0.3151, 1.0, 0.3148, 1.039, 0.3151, 1.0, 0.9042, 0.9761, 0.897, 0.9761, 0.9042, 0.9761, 0.897, 1.0, 0.9042, 1.0, 0.897, 0.6518, 0.5189, 0.6555, 0.516, 0.6518, 0.516, 0.6555, 0.516, 0.7391, 0.516, 0.7355, 0.516, 0.7391, 0.516, 0.6555, 0.516, 0.7391, 0.5189, 0.7391, 0.5189, 0.6555, 0.516, 0.6518, 0.5189, 1.0, 0.8994, 0.4266, 0.5938, 1.0, 0.5938, 0.4266, 0.5938, 1.0, 0.8994, 0.4266, 0.8994, 0.6843, 0.4669, 0.6392, 0.4669, 0.6392, 0.4669, 0.6392, 0.4669, 0.6181, 0.4669, 0.6181, 0.4669, 0.6181, 0.4669, 0.6392, 0.4669, 0.7054, 0.4669, 0.7054, 0.4669, 0.6392, 0.4669, 0.6843, 0.4669, 0.6843, 0.4669, 0.6392, 0.4669, 0.6843, 0.4669, 0.7054, 0.4669, 0.6843, 0.4669, 0.7054, 0.4669, 0.2796, 0.0164, 0.2565, 0.0732, 0.2542, 0.0603, 0.2565, 0.0732, 0.2796, 0.0164, 0.2631, 0.1103, 0.2631, 0.1103, 0.2796, 0.0164, 0.3019, 0.1432, 0.3019, 0.1432, 0.2796, 0.0164, 0.3156, 0.0035, 0.3019, 0.1432, 0.3156, 0.0035, 0.3527, 0.1435, 0.3527, 0.1435, 0.3156, 0.0035, 0.3391, 0.0037, 0.3527, 0.1435, 0.3391, 0.0037, 0.375, 0.017, 0.3527, 0.1435, 0.375, 0.017, 0.3916, 0.1111, 0.3916, 0.1111, 0.375, 0.017, 0.3981, 0.074, 0.3981, 0.074, 0.375, 0.017, 0.4004, 0.0611, 0.0977, 0.0153, 0.0746, 0.0721, 0.0723, 0.0592, 0.0746, 0.0721, 0.0977, 0.0153, 0.0811, 0.1093, 0.0811, 0.1093, 0.0977, 0.0153, 0.12, 0.1422, 0.12, 0.1422, 0.0977, 0.0153, 0.1336, 0.0025, 0.12, 0.1422, 0.1336, 0.0025, 0.1708, 0.1425, 0.1708, 0.1425, 0.1336, 0.0025, 0.1572, 0.0026, 0.1708, 0.1425, 0.1572, 0.0026, 0.1931, 0.0159, 0.1708, 0.1425, 0.1931, 0.0159, 0.2097, 0.11, 0.2097, 0.11, 0.1931, 0.0159, 0.2162, 0.0729, 0.2162, 0.0729, 0.1931, 0.0159, 0.2185, 0.06, 0.0811, 0.1093, 0.0977, 0.0153, 0.0723, 0.0592, 0.0977, 0.0153, 0.0811, 0.1093, 0.12, 0.1422, 0.0977, 0.0153, 0.12, 0.1422, 0.1336, 0.0025, 0.1336, 0.0025, 0.12, 0.1422, 0.1708, 0.1425, 0.1336, 0.0025, 0.1708, 0.1425, 0.1572, 0.0026, 0.1572, 0.0026, 0.1708, 0.1425, 0.1931, 0.0159, 0.1931, 0.0159, 0.1708, 0.1425, 0.2097, 0.11, 0.1931, 0.0159, 0.2097, 0.11, 0.2162, 0.0729, 0.1931, 0.0159, 0.2162, 0.0729, 0.2185, 0.06, 0.2565, 0.0732, 0.2796, 0.0164, 0.2542, 0.0603, 0.2796, 0.0164, 0.2565, 0.0732, 0.2631, 0.1103, 0.2796, 0.0164, 0.2631, 0.1103, 0.3019, 0.1432, 0.2796, 0.0164, 0.3019, 0.1432, 0.3156, 0.0035, 0.3156, 0.0035, 0.3019, 0.1432, 0.3527, 0.1435, 0.3156, 0.0035, 0.3527, 0.1435, 0.3391, 0.0037, 0.3391, 0.0037, 0.3527, 0.1435, 0.375, 0.017, 0.375, 0.017, 0.3527, 0.1435, 0.3916, 0.1111, 0.375, 0.017, 0.3916, 0.1111, 0.3981, 0.074, 0.375, 0.017, 0.3981, 0.074, 0.4004, 0.0611, 0.2339, 0.2508, 0.1604, 0.2546, 0.1604, 0.2508, 0.1604, 0.2546, 0.2339, 0.2508, 0.2339, 0.2546])
me_mesh_004.use_remesh_preserve_volume = False
me_mesh_004.use_remesh_preserve_attributes = False
me_mesh_004.use_mirror_vertex_groups = False
me_mesh_004.update()

# ---- objects
ob_mesh_025 = bpy.data.objects.new('Mesh.025', me_mesh_025)
ob_mesh_024 = bpy.data.objects.new('Mesh.024', me_mesh_024)
ob_mesh_023 = bpy.data.objects.new('Mesh.023', me_mesh_023)
ob_mesh_022 = bpy.data.objects.new('Mesh.022', me_mesh_022)
ob_mesh_021 = bpy.data.objects.new('Mesh.021', me_mesh_021)
ob_mesh_020 = bpy.data.objects.new('Mesh.020', me_mesh_020)
ob_mesh_019 = bpy.data.objects.new('Mesh.019', me_mesh_019)
ob_mesh_018 = bpy.data.objects.new('Mesh.018', me_mesh_018)
ob_mesh_017 = bpy.data.objects.new('Mesh.017', me_mesh_017)
ob_mesh_016 = bpy.data.objects.new('Mesh.016', me_mesh_016)
ob_mesh_015 = bpy.data.objects.new('Mesh.015', me_mesh_015)
ob_mesh_014 = bpy.data.objects.new('Mesh.014', me_mesh_014)
ob_mesh_013 = bpy.data.objects.new('Mesh.013', me_mesh_013)
ob_mesh_012 = bpy.data.objects.new('Mesh.012', me_mesh_012)
ob_mesh_011 = bpy.data.objects.new('Mesh.011', me_mesh_011)
ob_mesh_010 = bpy.data.objects.new('Mesh.010', me_mesh_010)
ob_mesh_009 = bpy.data.objects.new('Mesh.009', me_mesh_009)
ob_mesh_008 = bpy.data.objects.new('Mesh.008', me_mesh_008)
ob_mesh_007 = bpy.data.objects.new('Mesh.007', me_mesh_007)
ob_mesh_006 = bpy.data.objects.new('Mesh.006', me_mesh_006)
ob_mesh_005 = bpy.data.objects.new('Mesh.005', me_mesh_005)
ob_mesh_004 = bpy.data.objects.new('Mesh.004', me_mesh_004)

# ---- transforms, parenting, visibility, modifiers, constraints
ob_mesh_025.location = (0.0, -0.1998, 0.0)
ob_mesh_025.lock_rotations_4d = False
ob_mesh_025.empty_display_type = 'ARROWS'
ob_mesh_025.lineart.crease_threshold = 0.0
ob_mesh_024.location = (0.0, -0.1998, 0.0)
ob_mesh_024.lock_rotations_4d = False
ob_mesh_024.empty_display_type = 'ARROWS'
ob_mesh_024.lineart.crease_threshold = 0.0
ob_mesh_023.location = (0.0, -0.1998, 0.0)
ob_mesh_023.lock_rotations_4d = False
ob_mesh_023.empty_display_type = 'ARROWS'
ob_mesh_023.lineart.crease_threshold = 0.0
ob_mesh_022.location = (0.0, -0.1998, 0.0)
ob_mesh_022.lock_rotations_4d = False
ob_mesh_022.empty_display_type = 'ARROWS'
ob_mesh_022.lineart.crease_threshold = 0.0
ob_mesh_021.location = (0.0, -0.1998, 0.0)
ob_mesh_021.lock_rotations_4d = False
ob_mesh_021.empty_display_type = 'ARROWS'
ob_mesh_021.lineart.crease_threshold = 0.0
ob_mesh_020.location = (0.0, -0.1998, 0.0)
ob_mesh_020.lock_rotations_4d = False
ob_mesh_020.empty_display_type = 'ARROWS'
ob_mesh_020.lineart.crease_threshold = 0.0
ob_mesh_019.location = (0.0, -0.1998, 0.0)
ob_mesh_019.lock_rotations_4d = False
ob_mesh_019.empty_display_type = 'ARROWS'
ob_mesh_019.lineart.crease_threshold = 0.0
ob_mesh_018.location = (0.0, -0.1998, 0.0)
ob_mesh_018.lock_rotations_4d = False
ob_mesh_018.empty_display_type = 'ARROWS'
ob_mesh_018.lineart.crease_threshold = 0.0
ob_mesh_017.location = (0.0, -0.1998, 0.0)
ob_mesh_017.lock_rotations_4d = False
ob_mesh_017.empty_display_type = 'ARROWS'
ob_mesh_017.lineart.crease_threshold = 0.0
ob_mesh_016.location = (0.0, -0.1998, 0.0)
ob_mesh_016.lock_rotations_4d = False
ob_mesh_016.empty_display_type = 'ARROWS'
ob_mesh_016.lineart.crease_threshold = 0.0
ob_mesh_015.location = (0.0, -0.1998, 0.0)
ob_mesh_015.lock_rotations_4d = False
ob_mesh_015.empty_display_type = 'ARROWS'
ob_mesh_015.lineart.crease_threshold = 0.0
ob_mesh_014.location = (0.0, -0.1998, 0.0)
ob_mesh_014.lock_rotations_4d = False
ob_mesh_014.empty_display_type = 'ARROWS'
ob_mesh_014.lineart.crease_threshold = 0.0
ob_mesh_013.location = (0.0, -0.1998, 0.0)
ob_mesh_013.lock_rotations_4d = False
ob_mesh_013.empty_display_type = 'ARROWS'
ob_mesh_013.lineart.crease_threshold = 0.0
ob_mesh_012.location = (0.0, -0.1998, 0.0)
ob_mesh_012.lock_rotations_4d = False
ob_mesh_012.empty_display_type = 'ARROWS'
ob_mesh_012.lineart.crease_threshold = 0.0
ob_mesh_011.location = (0.0, -0.1998, 0.0)
ob_mesh_011.lock_rotations_4d = False
ob_mesh_011.empty_display_type = 'ARROWS'
ob_mesh_011.lineart.crease_threshold = 0.0
ob_mesh_010.location = (0.0, -0.1998, 0.0)
ob_mesh_010.lock_rotations_4d = False
ob_mesh_010.empty_display_type = 'ARROWS'
ob_mesh_010.lineart.crease_threshold = 0.0
ob_mesh_009.location = (0.0, -0.1998, 0.0)
ob_mesh_009.lock_rotations_4d = False
ob_mesh_009.empty_display_type = 'ARROWS'
ob_mesh_009.lineart.crease_threshold = 0.0
ob_mesh_008.location = (0.0, -0.1998, 0.0)
ob_mesh_008.lock_rotations_4d = False
ob_mesh_008.empty_display_type = 'ARROWS'
ob_mesh_008.lineart.crease_threshold = 0.0
ob_mesh_007.location = (0.0, -0.1998, 0.0)
ob_mesh_007.lock_rotations_4d = False
ob_mesh_007.empty_display_type = 'ARROWS'
ob_mesh_007.lineart.crease_threshold = 0.0
ob_mesh_006.location = (0.0, -0.1998, 0.0)
ob_mesh_006.lock_rotations_4d = False
ob_mesh_006.empty_display_type = 'ARROWS'
ob_mesh_006.lineart.crease_threshold = 0.0
ob_mesh_005.location = (0.0, -0.1998, 0.0)
ob_mesh_005.lock_rotations_4d = False
ob_mesh_005.empty_display_type = 'ARROWS'
ob_mesh_005.lineart.crease_threshold = 0.0
ob_mesh_004.location = (0.0, -0.1998, 0.0)
ob_mesh_004.lock_rotations_4d = False
ob_mesh_004.empty_display_type = 'ARROWS'
ob_mesh_004.lineart.crease_threshold = 0.0

# ---- collection membership
col_collection_1.objects.link(ob_mesh_025)
col_collection_1.objects.link(ob_mesh_024)
col_collection_1.objects.link(ob_mesh_023)
col_collection_1.objects.link(ob_mesh_022)
col_collection_1.objects.link(ob_mesh_021)
col_collection_1.objects.link(ob_mesh_020)
col_collection_1.objects.link(ob_mesh_019)
col_collection_1.objects.link(ob_mesh_018)
col_collection_1.objects.link(ob_mesh_017)
col_collection_1.objects.link(ob_mesh_016)
col_collection_1.objects.link(ob_mesh_015)
col_collection_1.objects.link(ob_mesh_014)
col_collection_1.objects.link(ob_mesh_013)
col_collection_1.objects.link(ob_mesh_012)
col_collection_1.objects.link(ob_mesh_011)
col_collection_1.objects.link(ob_mesh_010)
col_collection_1.objects.link(ob_mesh_009)
col_collection_1.objects.link(ob_mesh_008)
col_collection_1.objects.link(ob_mesh_007)
col_collection_1.objects.link(ob_mesh_006)
col_collection_1.objects.link(ob_mesh_005)
col_collection_1.objects.link(ob_mesh_004)

# ---- scene / render settings (as saved in the file)
scene.frame_start = 1; scene.frame_end = 250; scene.frame_set(1)
scene.render.engine = 'BLENDER_EEVEE_NEXT'
scene.render.image_settings.file_format = 'JPEG'
scene.render.image_settings.color_mode = 'RGB'
scene.render.image_settings.compression = 90
scene.render.resolution_x = 800
scene.render.resolution_y = 600
scene.render.pixel_aspect_x = 100.0
scene.render.pixel_aspect_y = 100.0
scene.render.fps = 25
scene.render.dither_intensity = 0.0
scene.render.use_compositing = False
scene.render.use_sequencer = False
scene.render.bake_margin = 2
scene.render.bake_bias = 0.0
scene.render.use_stamp_time = False
scene.render.use_stamp_date = False
scene.render.use_stamp_frame = False
scene.render.use_stamp_camera = False
scene.render.use_stamp_scene = False
scene.render.use_stamp_filename = False
scene.render.use_stamp_render_time = False
scene.render.stamp_font_size = 0
scene.cycles.use_denoising = False
scene.cycles.samples = 10
scene.cycles.sampling_pattern = 'TABULATED_SOBOL'
scene.cycles.light_sampling_threshold = 0.0
scene.cycles.use_adaptive_sampling = False
scene.cycles.use_light_tree = False
scene.cycles.blur_glossy = 0.0
scene.cycles.volume_bounces = 1
scene.cycles.pixel_filter_type = 'GAUSSIAN'
scene.cycles.sample_clamp_indirect = 0.0
scene.view_settings.view_transform = 'Raw'
bpy.context.view_layer.update()

# ---- added for rendering (the .blend has no active camera): camera
cam_auto = bpy.data.cameras.new('AutoCamera')
cam_auto.lens = 50.0
cam_auto.sensor_width = 36.0
cam_auto.clip_end = 1000.0
ob_auto_camera = bpy.data.objects.new('AutoCamera', cam_auto)
scene.collection.objects.link(ob_auto_camera)
ob_auto_camera.location = (7.36836, -12.342, 7.36634)
ob_auto_camera.rotation_euler = (1.09748, -7.21219e-08, 0.694738)
scene.camera = ob_auto_camera
bpy.context.view_layer.update()
